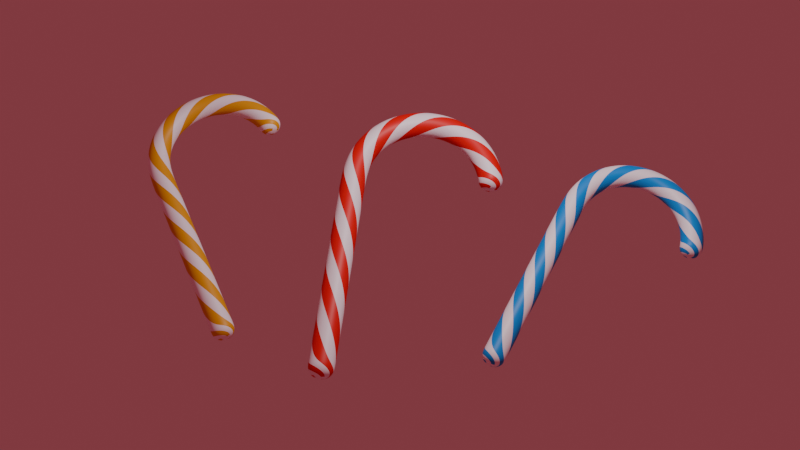 # Source: Candy_Cane_Course.blend  (saved by Blender 5.0.118; exported with 4.5.12 LTS)
import bpy
from mathutils import Matrix  # noqa: F401  (used for matrix-valued properties, if any)

bpy.ops.wm.read_factory_settings(use_empty=True)
scene = bpy.context.scene
scene.name = 'Scene'

# ---- collections
col_collection = bpy.data.collections.new('Collection'); scene.collection.children.link(col_collection)

# ---- materials (node trees are filled in below, after node groups)
mat_material_001 = bpy.data.materials.new('Material.001')
mat_material_002 = bpy.data.materials.new('Material.002')
mat_material_004 = bpy.data.materials.new('Material.004')
mat_material_005 = bpy.data.materials.new('Material.005')

# ---- material node trees
mat_material_001.use_nodes = True; mat_material_001.node_tree.nodes.clear()
_N = mat_material_001.node_tree.nodes; _L = mat_material_001.node_tree.links
n0 = _N.new('ShaderNodeBsdfPrincipled'); n0.name = 'Principled BSDF'; n0.location = (-200, 100)
n0.inputs[0].default_value = (1.0, 0.9113, 0.9944, 1.0)
n1 = _N.new('ShaderNodeOutputMaterial'); n1.name = 'Material Output'; n1.location = (200, 100)
_L.new(n0.outputs[0], n1.inputs[0])
n1.is_active_output = True
mat_material_002.use_nodes = True; mat_material_002.node_tree.nodes.clear()
_N = mat_material_002.node_tree.nodes; _L = mat_material_002.node_tree.links
n0 = _N.new('ShaderNodeBsdfPrincipled'); n0.name = 'Principled BSDF'; n0.location = (-200, 100)
n0.inputs[0].default_value = (0.8, 0.0, 0.003042, 1.0)
n1 = _N.new('ShaderNodeOutputMaterial'); n1.name = 'Material Output'; n1.location = (200, 100)
_L.new(n0.outputs[0], n1.inputs[0])
n1.is_active_output = True
mat_material_004.use_nodes = True; mat_material_004.node_tree.nodes.clear()
_N = mat_material_004.node_tree.nodes; _L = mat_material_004.node_tree.links
n0 = _N.new('ShaderNodeBsdfPrincipled'); n0.name = 'Principled BSDF'; n0.location = (-200, 100)
n0.inputs[0].default_value = (0.0, 0.2749, 0.8, 1.0)
n1 = _N.new('ShaderNodeOutputMaterial'); n1.name = 'Material Output'; n1.location = (200, 100)
_L.new(n0.outputs[0], n1.inputs[0])
n1.is_active_output = True
mat_material_005.use_nodes = True; mat_material_005.node_tree.nodes.clear()
_N = mat_material_005.node_tree.nodes; _L = mat_material_005.node_tree.links
n0 = _N.new('ShaderNodeBsdfPrincipled'); n0.name = 'Principled BSDF'; n0.location = (-200, 100)
n0.inputs[0].default_value = (0.8, 0.3759, 0.0, 1.0)
n1 = _N.new('ShaderNodeOutputMaterial'); n1.name = 'Material Output'; n1.location = (200, 100)
_L.new(n0.outputs[0], n1.inputs[0])
n1.is_active_output = True

# ---- world
world_world = bpy.data.worlds.new('World'); scene.world = world_world
world_world.use_nodes = True; world_world.node_tree.nodes.clear()
_N = world_world.node_tree.nodes; _L = world_world.node_tree.links
n0 = _N.new('ShaderNodeOutputWorld'); n0.name = 'World Output'; n0.location = (200, 100)
n1 = _N.new('ShaderNodeBackground'); n1.name = 'Background'; n1.location = (-200, 100)
n1.inputs[0].default_value = (0.2245, 0.0456, 0.05882, 1.0)
_L.new(n1.outputs[0], n0.inputs[0])
n0.is_active_output = True
world_world.color = (0.05088, 0.05088, 0.05088)
world_world.sun_shadow_jitter_overblur = 0.0

# ---- cameras
cam_camera = bpy.data.cameras.new('Camera')
cam_camera.clip_end = 100.0
cam_camera.ortho_scale = 7.314

# ---- lights
light_light = bpy.data.lights.new('Light', 'POINT')
light_light.energy = 1000.0
light_light.shadow_soft_size = 0.1

# ---- meshes
me_circle_001 = bpy.data.meshes.new('Circle.001')
me_circle_001.from_pydata([(-1.173, 0.008499, 0.1), (-1.0, 7.451e-09, 0.2), (-0.827, -0.008499, 0.1), (-0.827, -0.008499, -0.1), (-1.0, -7.451e-09, -0.2), (-1.173, 0.008499, -0.1), (-1.079, 0.2146, 0.1732), (-0.8827, 0.1756, 0.1732), (-0.7846, 0.1561, 1.444e-07), (-0.8827, 0.1756, -0.1732), (-1.079, 0.2146, -0.1732), (-1.177, 0.2341, -1.742e-07), (-1.084, 0.449, 0.1), (-0.9239, 0.3827, 0.2), (-0.7639, 0.3164, 0.1), (-0.7639, 0.3164, -0.1), (-0.9239, 0.3827, -0.2), (-1.084, 0.449, -0.1), (-0.9146, 0.6111, 0.1732), (-0.7483, 0.5, 0.1732), (-0.6652, 0.4445, 1.434e-07), (-0.7483, 0.5, -0.1732), (-0.9146, 0.6111, -0.1732), (-0.9978, 0.6667, -1.807e-07), (-0.8296, 0.8296, 0.1), (-0.7071, 0.7071, 0.2), (-0.5846, 0.5846, 0.1), (-0.5846, 0.5846, -0.1), (-0.7071, 0.7071, -0.2), (-0.8296, 0.8296, -0.1), (-0.6111, 0.9146, 0.1732), (-0.5, 0.7483, 0.1732), (-0.4445, 0.6652, 1.378e-07), (-0.5, 0.7483, -0.1732), (-0.6111, 0.9146, -0.1732), (-0.6667, 0.9978, -1.788e-07), (-0.449, 1.084, 0.1), (-0.3827, 0.9239, 0.2), (-0.3164, 0.7639, 0.1), (-0.3164, 0.7639, -0.1), (-0.3827, 0.9239, -0.2), (-0.449, 1.084, -0.1), (-0.2146, 1.079, 0.1732), (-0.1756, 0.8827, 0.1732), (-0.1561, 0.7846, 1.527e-07), (-0.1756, 0.8827, -0.1732), (-0.2146, 1.079, -0.1732), (-0.2341, 1.177, -1.714e-07), (3.725e-08, 1.173, 0.1), (7.451e-09, 1.0, 0.2), (-1.49e-08, 0.8268, 0.1), (-3.166e-08, 0.8268, -0.1), (-7.451e-09, 1.0, -0.2), (2.235e-08, 1.173, -0.1), (0.2146, 1.079, 0.1732), (0.1756, 0.8827, 0.1732), (0.1561, 0.7846, 1.527e-07), (0.1756, 0.8827, -0.1732), (0.2146, 1.079, -0.1732), (0.2341, 1.177, -1.714e-07), (0.449, 1.084, 0.1), (0.3827, 0.9239, 0.2), (0.3164, 0.7639, 0.1), (0.3164, 0.7639, -0.1), (0.3827, 0.9239, -0.2), (0.449, 1.084, -0.1), (0.6111, 0.9146, 0.1732), (0.5, 0.7483, 0.1732), (0.4445, 0.6652, 1.49e-07), (0.5, 0.7483, -0.1732), (0.6111, 0.9146, -0.1732), (0.6667, 0.9978, -1.825e-07), (0.8296, 0.8296, 0.1), (0.7071, 0.7071, 0.2), (0.5846, 0.5846, 0.1), (0.5846, 0.5846, -0.1), (0.7071, 0.7071, -0.2), (0.8296, 0.8296, -0.1), (0.9146, 0.6111, 0.1732), (0.7483, 0.5, 0.1732), (0.6652, 0.4445, 1.527e-07), (0.7483, 0.5, -0.1732), (0.9146, 0.6111, -0.1732), (0.9978, 0.6667, -1.9e-07), (1.084, 0.449, 0.1), (0.9239, 0.3827, 0.2), (0.7639, 0.3164, 0.1), (0.7639, 0.3164, -0.1), (0.9239, 0.3827, -0.2), (1.084, 0.449, -0.1), (1.079, 0.2146, 0.1732), (0.8827, 0.1756, 0.1732), (0.7846, 0.1561, 1.537e-07), (0.8827, 0.1756, -0.1732), (1.079, 0.2146, -0.1732), (1.177, 0.2341, -1.835e-07), (-1.173, -2.759, 0.1), (-1.173, -2.364, 0.1), (-1.173, -1.968, 0.1), (-1.173, -1.573, 0.1), (-1.173, -1.178, 0.1), (-1.173, -0.7822, 0.1), (-1.173, -0.3868, 0.1), (-1.2, -2.956, -1.728e-07), (-1.2, -2.561, -1.728e-07), (-1.2, -2.165, -1.728e-07), (-1.2, -1.77, -1.728e-07), (-1.2, -1.374, -1.728e-07), (-1.2, -0.979, -1.728e-07), (-1.2, -0.5834, -1.728e-07), (-1.2, -0.1879, -1.728e-07), (-1.1, -2.957, 0.1732), (-1.1, -2.562, 0.1732), (-1.1, -2.167, 0.1732), (-1.1, -1.772, 0.1732), (-1.1, -1.377, 0.1732), (-1.1, -0.9823, 0.1732), (-1.1, -0.5874, 0.1732), (-1.1, -0.1925, 0.1732), (-1.0, -2.76, 0.2), (-1.0, -2.366, 0.2), (-1.0, -1.971, 0.2), (-1.0, -1.577, 0.2), (-1.0, -1.183, 0.2), (-1.0, -0.7886, 0.2), (-1.0, -0.3943, 0.2), (-0.9, -2.957, 0.1732), (-0.9, -2.564, 0.1732), (-0.9, -2.17, 0.1732), (-0.9001, -1.776, 0.1732), (-0.9001, -1.383, 0.1732), (-0.9001, -0.9891, 0.1732), (-0.9001, -0.5954, 0.1732), (-0.9001, -0.2017, 0.1732), (-0.8268, -2.761, 0.1), (-0.8268, -2.368, 0.1), (-0.8269, -1.975, 0.1), (-0.8269, -1.581, 0.1), (-0.8269, -1.188, 0.1), (-0.827, -0.7949, 0.1), (-0.827, -0.4017, 0.1), (-0.8, -2.958, 1.426e-07), (-0.8, -2.565, 1.426e-07), (-0.8001, -2.172, 1.426e-07), (-0.8001, -1.779, 1.426e-07), (-0.8001, -1.385, 1.425e-07), (-0.8002, -0.9924, 1.425e-07), (-0.8002, -0.5994, 1.425e-07), (-0.8002, -0.2063, 1.425e-07), (-0.8268, -2.761, -0.1), (-0.8268, -2.368, -0.1), (-0.8269, -1.975, -0.1), (-0.8269, -1.581, -0.1), (-0.8269, -1.188, -0.1), (-0.827, -0.7949, -0.1), (-0.827, -0.4017, -0.1), (-0.9, -2.957, -0.1732), (-0.9, -2.564, -0.1732), (-0.9, -2.17, -0.1732), (-0.9001, -1.776, -0.1732), (-0.9001, -1.383, -0.1732), (-0.9001, -0.9891, -0.1732), (-0.9001, -0.5954, -0.1732), (-0.9001, -0.2017, -0.1732), (-1.0, -2.76, -0.2), (-1.0, -2.366, -0.2), (-1.0, -1.971, -0.2), (-1.0, -1.577, -0.2), (-1.0, -1.183, -0.2), (-1.0, -0.7886, -0.2), (-1.0, -0.3943, -0.2), (-1.1, -2.957, -0.1732), (-1.1, -2.562, -0.1732), (-1.1, -2.167, -0.1732), (-1.1, -1.772, -0.1732), (-1.1, -1.377, -0.1732), (-1.1, -0.9823, -0.1732), (-1.1, -0.5874, -0.1732), (-1.1, -0.1925, -0.1732), (-1.173, -2.759, -0.1), (-1.173, -2.364, -0.1), (-1.173, -1.968, -0.1), (-1.173, -1.573, -0.1), (-1.173, -1.178, -0.1), (-1.173, -0.7822, -0.1), (-1.173, -0.3868, -0.1), (1.156, 0.1724, 0.1), (1.075, 0.0151, 0.04413), (1.139, 0.0784, 0.08456), (1.019, 0.001877, 0.03317), (1.063, 0.03621, 0.1155), (1.085, 0.1168, 0.1664), (0.9847, 0.1554, 0.2), (0.9993, 0.007608, 0.08827), (0.9937, 0.06407, 0.1691), (0.9809, -0.001877, 0.03317), (0.9308, 0.02316, 0.1155), (0.8941, 0.09802, 0.1664), (0.813, 0.1385, 0.1), (0.9232, 0.0001185, 0.04413), (0.8482, 0.04975, 0.08456), (0.9619, -0.003754, -3.725e-09), (0.8645, 0.01663, 8.801e-08), (0.7988, 0.08863, 1.453e-07), (0.813, 0.1385, -0.1), (0.9232, 0.0001185, -0.04413), (0.8482, 0.04975, -0.08456), (0.9809, -0.001877, -0.03317), (0.9308, 0.02316, -0.1155), (0.8941, 0.09802, -0.1664), (0.9847, 0.1554, -0.2), (0.9993, 0.007608, -0.08827), (0.9937, 0.06407, -0.1691), (1.019, 0.001877, -0.03317), (1.063, 0.03621, -0.1155), (1.085, 0.1168, -0.1664), (1.156, 0.1724, -0.1), (1.075, 0.0151, -0.04413), (1.139, 0.0784, -0.08456), (1.038, 0.003754, -1.602e-07), (1.13, 0.04274, -1.732e-07), (1.18, 0.1262, -1.818e-07), (-1.173, -3.001, 0.1), (-1.078, -3.147, 0.04512), (-1.147, -3.091, 0.08483), (-1.021, -3.154, 0.03565), (-1.067, -3.125, 0.1165), (-1.096, -3.048, 0.1665), (-1.0, -3.001, 0.2), (-1.0, -3.147, 0.09025), (-1.0, -3.091, 0.1697), (-0.9794, -3.154, 0.03565), (-0.9327, -3.125, 0.1165), (-0.9039, -3.048, 0.1665), (-0.8268, -3.001, 0.1), (-0.9218, -3.147, 0.04512), (-0.8531, -3.091, 0.08483), (-0.9588, -3.154, -1.863e-08), (-0.8655, -3.125, 7.544e-08), (-0.8078, -3.048, 1.346e-07), (-0.8268, -3.001, -0.1), (-0.9218, -3.147, -0.04512), (-0.8531, -3.091, -0.08483), (-0.9794, -3.154, -0.03565), (-0.9327, -3.125, -0.1165), (-0.9039, -3.048, -0.1665), (-1.0, -3.001, -0.2), (-1.0, -3.147, -0.09025), (-1.0, -3.091, -0.1697), (-1.021, -3.154, -0.03565), (-1.067, -3.125, -0.1165), (-1.096, -3.048, -0.1665), (-1.173, -3.001, -0.1), (-1.078, -3.147, -0.04512), (-1.147, -3.091, -0.08483), (-1.041, -3.154, 6.333e-08), (-1.192, -3.048, -1.611e-07), (-1.135, -3.125, -7.544e-08)], [], [(5, 110, 0, 11), (6, 0, 118, 1), (187, 219, 217, 220), (7, 1, 133, 2), (8, 2, 148, 3), (9, 3, 163, 4), (10, 4, 178, 5), (12, 11, 0, 6), (18, 12, 6, 13), (20, 14, 8, 15), (14, 7, 2, 8), (21, 15, 9, 16), (15, 8, 3, 9), (22, 16, 10, 17), (16, 9, 4, 10), (17, 10, 5, 11), (25, 18, 13, 19), (110, 5, 178, 185), (26, 19, 14, 20), (27, 20, 15, 21), (28, 21, 16, 22), (29, 22, 17, 23), (24, 23, 12, 18), (31, 25, 19, 26), (32, 26, 20, 27), (30, 24, 18, 25), (33, 27, 21, 28), (34, 28, 22, 29), (37, 30, 25, 31), (29, 23, 24, 35), (38, 31, 26, 32), (39, 32, 27, 33), (40, 33, 28, 34), (41, 34, 29, 35), (36, 35, 24, 30), (43, 37, 31, 38), (44, 38, 32, 39), (42, 36, 30, 37), (45, 39, 33, 40), (46, 40, 34, 41), (49, 42, 37, 43), (41, 35, 36, 47), (50, 43, 38, 44), (51, 44, 39, 45), (52, 45, 40, 46), (53, 46, 41, 47), (48, 47, 36, 42), (55, 49, 43, 50), (56, 50, 44, 51), (54, 48, 42, 49), (57, 51, 45, 52), (58, 52, 46, 53), (61, 54, 49, 55), (53, 47, 48, 59), (62, 55, 50, 56), (63, 56, 51, 57), (64, 57, 52, 58), (65, 58, 53, 59), (60, 59, 48, 54), (67, 61, 55, 62), (68, 62, 56, 63), (66, 60, 54, 61), (69, 63, 57, 64), (70, 64, 58, 65), (73, 66, 61, 67), (65, 59, 60, 71), (74, 67, 62, 68), (75, 68, 63, 69), (76, 69, 64, 70), (77, 70, 65, 71), (72, 71, 60, 66), (79, 73, 67, 74), (80, 74, 68, 75), (78, 72, 66, 73), (81, 75, 69, 76), (82, 76, 70, 77), (85, 78, 73, 79), (77, 71, 72, 83), (86, 79, 74, 80), (87, 80, 75, 81), (88, 81, 76, 82), (89, 82, 77, 83), (84, 83, 72, 78), (91, 85, 79, 86), (92, 86, 80, 87), (90, 84, 78, 85), (93, 87, 81, 88), (94, 88, 82, 89), (228, 227, 230, 233), (192, 90, 85, 91), (89, 83, 84, 95), (198, 91, 86, 92), (204, 92, 87, 93), (210, 93, 88, 94), (216, 94, 89, 95), (186, 95, 84, 90), (181, 173, 180, 105), (193, 190, 194, 196), (104, 179, 103, 96), (105, 180, 104, 97), (106, 181, 105, 98), (107, 182, 106, 99), (108, 183, 107, 100), (109, 184, 108, 101), (110, 185, 109, 102), (172, 164, 171, 179), (173, 165, 172, 180), (174, 166, 173, 181), (175, 167, 174, 182), (176, 168, 175, 183), (177, 169, 176, 184), (178, 170, 177, 185), (171, 164, 156, 246), (165, 157, 164, 172), (166, 158, 165, 173), (167, 159, 166, 174), (168, 160, 167, 175), (169, 161, 168, 176), (170, 162, 169, 177), (157, 149, 156, 164), (158, 150, 157, 165), (159, 151, 158, 166), (160, 152, 159, 167), (161, 153, 160, 168), (162, 154, 161, 169), (163, 155, 162, 170), (156, 149, 141, 240), (150, 142, 149, 157), (151, 143, 150, 158), (152, 144, 151, 159), (153, 145, 152, 160), (154, 146, 153, 161), (155, 147, 154, 162), (142, 134, 141, 149), (143, 135, 142, 150), (144, 136, 143, 151), (145, 137, 144, 152), (146, 138, 145, 153), (147, 139, 146, 154), (148, 140, 147, 155), (141, 134, 126, 234), (135, 127, 134, 142), (136, 128, 135, 143), (137, 129, 136, 144), (138, 130, 137, 145), (139, 131, 138, 146), (140, 132, 139, 147), (127, 119, 126, 134), (128, 120, 127, 135), (129, 121, 128, 136), (130, 122, 129, 137), (131, 123, 130, 138), (132, 124, 131, 139), (133, 125, 132, 140), (126, 119, 111, 228), (120, 112, 119, 127), (121, 113, 120, 128), (122, 114, 121, 129), (123, 115, 122, 130), (124, 116, 123, 131), (125, 117, 124, 132), (112, 96, 111, 119), (113, 97, 112, 120), (114, 98, 113, 121), (115, 99, 114, 122), (116, 100, 115, 123), (117, 101, 116, 124), (118, 102, 117, 125), (111, 96, 103, 222), (97, 104, 96, 112), (98, 105, 97, 113), (252, 251, 254, 256), (99, 106, 98, 114), (100, 107, 99, 115), (101, 108, 100, 116), (102, 109, 101, 117), (183, 175, 182, 107), (184, 176, 183, 108), (185, 177, 184, 109), (195, 193, 196, 199), (187, 189, 219), (240, 239, 242, 245), (103, 179, 171, 252), (230, 226, 229, 232), (190, 187, 220, 188), (191, 186, 90, 192), (191, 188, 221, 186), (194, 191, 192, 197), (190, 188, 191, 194), (186, 221, 216, 95), (188, 220, 218, 221), (193, 195, 189), (200, 197, 198, 203), (197, 192, 91, 198), (201, 199, 202, 205), (196, 194, 197, 200), (199, 201, 195), (206, 203, 204, 209), (203, 198, 92, 204), (207, 205, 208, 211), (202, 200, 203, 206), (205, 207, 201), (212, 209, 210, 215), (209, 204, 93, 210), (213, 211, 214, 217), (208, 206, 209, 212), (211, 213, 207), (126, 228, 233, 234), (218, 215, 216, 221), (215, 210, 94, 216), (214, 212, 215, 218), (252, 256, 222, 103), (217, 219, 213), (219, 189, 195, 201, 207, 213), (226, 223, 225, 229), (199, 196, 200, 202), (246, 245, 248, 251), (189, 187, 190, 193), (205, 202, 206, 208), (234, 233, 236, 239), (211, 208, 212, 214), (217, 214, 218, 220), (227, 222, 256, 224), (226, 224, 257, 223), (223, 257, 253, 255), (111, 222, 227, 228), (224, 256, 254, 257), (232, 229, 231, 235), (141, 234, 239, 240), (225, 231, 229), (233, 230, 232, 236), (236, 232, 235, 238), (238, 235, 237, 241), (156, 240, 245, 246), (231, 237, 235), (239, 236, 238, 242), (242, 238, 241, 244), (244, 241, 243, 247), (171, 246, 251, 252), (237, 243, 241), (245, 242, 244, 248), (248, 244, 247, 250), (250, 247, 249, 253), (243, 249, 247), (251, 248, 250, 254), (254, 250, 253, 257), (225, 255, 249, 243, 237, 231), (255, 253, 249), (182, 174, 181, 106), (227, 224, 226, 230), (255, 225, 223), (118, 0, 110, 102), (13, 6, 1, 7), (19, 13, 7, 14), (133, 1, 118, 125), (148, 2, 133, 140), (163, 3, 148, 155), (178, 4, 163, 170), (180, 172, 179, 104), (17, 11, 12, 23)])
me_circle_001.polygons.foreach_set('use_smooth', [True] * 260)
me_circle_001.polygons.foreach_set('material_index', [1, 0, 1, 1, 0, 1, 0, 0, 1, 1, 0, 0, 1, 1, 0, 1, 0, 0, 1, 0, 1, 0, 1, 1, 0, 0, 1, 0, 1, 1, 0, 1, 0, 1, 0, 0, 1, 1, 0, 1, 0, 0, 1, 0, 1, 0, 1, 1, 0, 0, 1, 0, 1, 1, 0, 1, 0, 1, 0, 0, 1, 1, 0, 1, 0, 0, 1, 0, 1, 0, 1, 1, 0, 0, 1, 0, 1, 1, 0, 1, 0, 1, 0, 0, 1, 1, 0, 1, 0, 0, 0, 1, 0, 1, 0, 1, 1, 0, 0, 1, 0, 1, 0, 1, 0, 1, 0, 1, 0, 1, 0, 1, 0, 1, 0, 1, 0, 1, 0, 0, 1, 0, 1, 0, 1, 0, 1, 0, 1, 0, 1, 0, 1, 1, 0, 1, 0, 1, 0, 1, 0, 1, 0, 1, 0, 1, 0, 0, 1, 0, 1, 0, 1, 0, 1, 0, 1, 0, 1, 0, 1, 1, 0, 1, 0, 1, 0, 1, 0, 1, 0, 0, 1, 0, 1, 0, 1, 0, 1, 1, 0, 0, 1, 1, 1, 0, 0, 1, 1, 1, 0, 0, 0, 1, 0, 0, 0, 1, 0, 1, 1, 0, 0, 1, 0, 0, 0, 1, 1, 0, 1, 1, 0, 0, 0, 1, 1, 0, 0, 1, 1, 0, 1, 0, 1, 0, 0, 1, 0, 0, 0, 0, 0, 1, 0, 1, 1, 1, 0, 0, 0, 0, 0, 0, 1, 1, 0, 0, 0, 1, 0, 1, 1, 0, 0, 1, 0, 1, 0, 0])
_uv = me_circle_001.uv_layers.new(name='UVMap')
_uv.uv.foreach_set('vector', [0.05882, 0.8333, 0.05515, 0.9167, 0.05882, 1.0, 0.1176, 0.9167, 0.1176, 0.08333, 0.05882, 0.0, 0.05515, 0.08333, 0.05882, 0.1667, 1.0, 0.3917, 1.0, 0.4783, 1.0, 0.5994, 1.0, 0.6105, 0.1176, 0.25, 0.05882, 0.1667, 0.05515, 0.25, 0.05882, 0.3333, 0.1176, 0.4167, 0.05882, 0.3333, 0.05515, 0.4167, 0.05882, 0.5, 0.1176, 0.5833, 0.05882, 0.5, 0.05515, 0.5833, 0.05882, 0.6667, 0.1176, 0.75, 0.05882, 0.6667, 0.05515, 0.75, 0.05882, 0.8333, 0.1765, 1.0, 0.1176, 0.9167, 0.05882, 0.0, 0.1176, 0.08333, 0.2353, 0.08333, 0.1765, 0.0, 0.1176, 0.08333, 0.1765, 0.1667, 0.2353, 0.4167, 0.1765, 0.3333, 0.1176, 0.4167, 0.1765, 0.5, 0.1765, 0.3333, 0.1176, 0.25, 0.05882, 0.3333, 0.1176, 0.4167, 0.2353, 0.5833, 0.1765, 0.5, 0.1176, 0.5833, 0.1765, 0.6667, 0.1765, 0.5, 0.1176, 0.4167, 0.05882, 0.5, 0.1176, 0.5833, 0.2353, 0.75, 0.1765, 0.6667, 0.1176, 0.75, 0.1765, 0.8333, 0.1765, 0.6667, 0.1176, 0.5833, 0.05882, 0.6667, 0.1176, 0.75, 0.1765, 0.8333, 0.1176, 0.75, 0.05882, 0.8333, 0.1176, 0.9167, 0.2941, 0.1667, 0.2353, 0.08333, 0.1765, 0.1667, 0.2353, 0.25, 0.05515, 0.9167, 0.05882, 0.8333, 0.05515, 0.75, 0.05147, 0.8333, 0.2941, 0.3333, 0.2353, 0.25, 0.1765, 0.3333, 0.2353, 0.4167, 0.2941, 0.5, 0.2353, 0.4167, 0.1765, 0.5, 0.2353, 0.5833, 0.2941, 0.6667, 0.2353, 0.5833, 0.1765, 0.6667, 0.2353, 0.75, 0.2941, 0.8333, 0.2353, 0.75, 0.1765, 0.8333, 0.2353, 0.9167, 0.2941, 1.0, 0.2353, 0.9167, 0.1765, 0.0, 0.2353, 0.08333, 0.3529, 0.25, 0.2941, 0.1667, 0.2353, 0.25, 0.2941, 0.3333, 0.3529, 0.4167, 0.2941, 0.3333, 0.2353, 0.4167, 0.2941, 0.5, 0.3529, 0.08333, 0.2941, 0.0, 0.2353, 0.08333, 0.2941, 0.1667, 0.3529, 0.5833, 0.2941, 0.5, 0.2353, 0.5833, 0.2941, 0.6667, 0.3529, 0.75, 0.2941, 0.6667, 0.2353, 0.75, 0.2941, 0.8333, 0.4118, 0.1667, 0.3529, 0.08333, 0.2941, 0.1667, 0.3529, 0.25, 0.2941, 0.8333, 0.2353, 0.9167, 0.2941, 1.0, 0.3529, 0.9167, 0.4118, 0.3333, 0.3529, 0.25, 0.2941, 0.3333, 0.3529, 0.4167, 0.4118, 0.5, 0.3529, 0.4167, 0.2941, 0.5, 0.3529, 0.5833, 0.4118, 0.6667, 0.3529, 0.5833, 0.2941, 0.6667, 0.3529, 0.75, 0.4118, 0.8333, 0.3529, 0.75, 0.2941, 0.8333, 0.3529, 0.9167, 0.4118, 1.0, 0.3529, 0.9167, 0.2941, 0.0, 0.3529, 0.08333, 0.4706, 0.25, 0.4118, 0.1667, 0.3529, 0.25, 0.4118, 0.3333, 0.4706, 0.4167, 0.4118, 0.3333, 0.3529, 0.4167, 0.4118, 0.5, 0.4706, 0.08333, 0.4118, 0.0, 0.3529, 0.08333, 0.4118, 0.1667, 0.4706, 0.5833, 0.4118, 0.5, 0.3529, 0.5833, 0.4118, 0.6667, 0.4706, 0.75, 0.4118, 0.6667, 0.3529, 0.75, 0.4118, 0.8333, 0.5294, 0.1667, 0.4706, 0.08333, 0.4118, 0.1667, 0.4706, 0.25, 0.4118, 0.8333, 0.3529, 0.9167, 0.4118, 1.0, 0.4706, 0.9167, 0.5294, 0.3333, 0.4706, 0.25, 0.4118, 0.3333, 0.4706, 0.4167, 0.5294, 0.5, 0.4706, 0.4167, 0.4118, 0.5, 0.4706, 0.5833, 0.5294, 0.6667, 0.4706, 0.5833, 0.4118, 0.6667, 0.4706, 0.75, 0.5294, 0.8333, 0.4706, 0.75, 0.4118, 0.8333, 0.4706, 0.9167, 0.5294, 1.0, 0.4706, 0.9167, 0.4118, 0.0, 0.4706, 0.08333, 0.5882, 0.25, 0.5294, 0.1667, 0.4706, 0.25, 0.5294, 0.3333, 0.5882, 0.4167, 0.5294, 0.3333, 0.4706, 0.4167, 0.5294, 0.5, 0.5882, 0.08333, 0.5294, 0.0, 0.4706, 0.08333, 0.5294, 0.1667, 0.5882, 0.5833, 0.5294, 0.5, 0.4706, 0.5833, 0.5294, 0.6667, 0.5882, 0.75, 0.5294, 0.6667, 0.4706, 0.75, 0.5294, 0.8333, 0.6471, 0.1667, 0.5882, 0.08333, 0.5294, 0.1667, 0.5882, 0.25, 0.5294, 0.8333, 0.4706, 0.9167, 0.5294, 1.0, 0.5882, 0.9167, 0.6471, 0.3333, 0.5882, 0.25, 0.5294, 0.3333, 0.5882, 0.4167, 0.6471, 0.5, 0.5882, 0.4167, 0.5294, 0.5, 0.5882, 0.5833, 0.6471, 0.6667, 0.5882, 0.5833, 0.5294, 0.6667, 0.5882, 0.75, 0.6471, 0.8333, 0.5882, 0.75, 0.5294, 0.8333, 0.5882, 0.9167, 0.6471, 1.0, 0.5882, 0.9167, 0.5294, 0.0, 0.5882, 0.08333, 0.7059, 0.25, 0.6471, 0.1667, 0.5882, 0.25, 0.6471, 0.3333, 0.7059, 0.4167, 0.6471, 0.3333, 0.5882, 0.4167, 0.6471, 0.5, 0.7059, 0.08333, 0.6471, 0.0, 0.5882, 0.08333, 0.6471, 0.1667, 0.7059, 0.5833, 0.6471, 0.5, 0.5882, 0.5833, 0.6471, 0.6667, 0.7059, 0.75, 0.6471, 0.6667, 0.5882, 0.75, 0.6471, 0.8333, 0.7647, 0.1667, 0.7059, 0.08333, 0.6471, 0.1667, 0.7059, 0.25, 0.6471, 0.8333, 0.5882, 0.9167, 0.6471, 1.0, 0.7059, 0.9167, 0.7647, 0.3333, 0.7059, 0.25, 0.6471, 0.3333, 0.7059, 0.4167, 0.7647, 0.5, 0.7059, 0.4167, 0.6471, 0.5, 0.7059, 0.5833, 0.7647, 0.6667, 0.7059, 0.5833, 0.6471, 0.6667, 0.7059, 0.75, 0.7647, 0.8333, 0.7059, 0.75, 0.6471, 0.8333, 0.7059, 0.9167, 0.7647, 1.0, 0.7059, 0.9167, 0.6471, 0.0, 0.7059, 0.08333, 0.8235, 0.25, 0.7647, 0.1667, 0.7059, 0.25, 0.7647, 0.3333, 0.8235, 0.4167, 0.7647, 0.3333, 0.7059, 0.4167, 0.7647, 0.5, 0.8235, 0.08333, 0.7647, 0.0, 0.7059, 0.08333, 0.7647, 0.1667, 0.8235, 0.5833, 0.7647, 0.5, 0.7059, 0.5833, 0.7647, 0.6667, 0.8235, 0.75, 0.7647, 0.6667, 0.7059, 0.75, 0.7647, 0.8333, 0.8824, 0.1667, 0.8235, 0.08333, 0.7647, 0.1667, 0.8235, 0.25, 0.7647, 0.8333, 0.7059, 0.9167, 0.7647, 1.0, 0.8235, 0.9167, 0.8824, 0.3333, 0.8235, 0.25, 0.7647, 0.3333, 0.8235, 0.4167, 0.8824, 0.5, 0.8235, 0.4167, 0.7647, 0.5, 0.8235, 0.5833, 0.8824, 0.6667, 0.8235, 0.5833, 0.7647, 0.6667, 0.8235, 0.75, 0.8824, 0.8333, 0.8235, 0.75, 0.7647, 0.8333, 0.8235, 0.9167, 0.8824, 1.0, 0.8235, 0.9167, 0.7647, 0.0, 0.8235, 0.08333, 0.9412, 0.25, 0.8824, 0.1667, 0.8235, 0.25, 0.8824, 0.3333, 0.9412, 0.4167, 0.8824, 0.3333, 0.8235, 0.4167, 0.8824, 0.5, 0.9412, 0.08333, 0.8824, 0.0, 0.8235, 0.08333, 0.8824, 0.1667, 0.9412, 0.5833, 0.8824, 0.5, 0.8235, 0.5833, 0.8824, 0.6667, 0.9412, 0.75, 0.8824, 0.6667, 0.8235, 0.75, 0.8824, 0.8333, 0.002861, 0.1667, 0.001974, 0.08333, 0.001179, 0.1667, 0.00198, 0.25, 0.9531, 0.1667, 0.9412, 0.08333, 0.8824, 0.1667, 0.9412, 0.25, 0.8824, 0.8333, 0.8235, 0.9167, 0.8824, 1.0, 0.9412, 0.9167, 0.9487, 0.3333, 0.9412, 0.25, 0.8824, 0.3333, 0.9412, 0.4167, 0.9487, 0.5, 0.9412, 0.4167, 0.8824, 0.5, 0.9412, 0.5833, 0.9531, 0.6667, 0.9412, 0.5833, 0.8824, 0.6667, 0.9412, 0.75, 0.9569, 0.8333, 0.9412, 0.75, 0.8824, 0.8333, 0.9412, 0.9167, 0.9569, 1.0, 0.9412, 0.9167, 0.8824, 0.0, 0.9412, 0.08333, 0.02206, 0.8333, 0.01838, 0.75, 0.01471, 0.8333, 0.01838, 0.9167, 1.0, 0.3139, 1.0, 0.2171, 0.9807, 0.1667, 1.0, 0.3003, 0.01103, 0.9167, 0.007353, 0.8333, 0.003676, 0.9167, 0.007353, 1.0, 0.01838, 0.9167, 0.01471, 0.8333, 0.01103, 0.9167, 0.01471, 1.0, 0.02574, 0.9167, 0.02206, 0.8333, 0.01838, 0.9167, 0.02206, 1.0, 0.03309, 0.9167, 0.02941, 0.8333, 0.02574, 0.9167, 0.02941, 1.0, 0.04044, 0.9167, 0.03676, 0.8333, 0.03309, 0.9167, 0.03676, 1.0, 0.04779, 0.9167, 0.04412, 0.8333, 0.04044, 0.9167, 0.04412, 1.0, 0.05515, 0.9167, 0.05147, 0.8333, 0.04779, 0.9167, 0.05147, 1.0, 0.01103, 0.75, 0.007353, 0.6667, 0.003676, 0.75, 0.007353, 0.8333, 0.01838, 0.75, 0.01471, 0.6667, 0.01103, 0.75, 0.01471, 0.8333, 0.02574, 0.75, 0.02206, 0.6667, 0.01838, 0.75, 0.02206, 0.8333, 0.03309, 0.75, 0.02941, 0.6667, 0.02574, 0.75, 0.02941, 0.8333, 0.04044, 0.75, 0.03676, 0.6667, 0.03309, 0.75, 0.03676, 0.8333, 0.04779, 0.75, 0.04412, 0.6667, 0.04044, 0.75, 0.04412, 0.8333, 0.05515, 0.75, 0.05147, 0.6667, 0.04779, 0.75, 0.05147, 0.8333, 0.003676, 0.75, 0.007353, 0.6667, 0.003676, 0.5833, 0.002861, 0.6667, 0.01471, 0.6667, 0.01103, 0.5833, 0.007353, 0.6667, 0.01103, 0.75, 0.02206, 0.6667, 0.01838, 0.5833, 0.01471, 0.6667, 0.01838, 0.75, 0.02941, 0.6667, 0.02574, 0.5833, 0.02206, 0.6667, 0.02574, 0.75, 0.03676, 0.6667, 0.03309, 0.5833, 0.02941, 0.6667, 0.03309, 0.75, 0.04412, 0.6667, 0.04044, 0.5833, 0.03676, 0.6667, 0.04044, 0.75, 0.05147, 0.6667, 0.04779, 0.5833, 0.04412, 0.6667, 0.04779, 0.75, 0.01103, 0.5833, 0.007353, 0.5, 0.003676, 0.5833, 0.007353, 0.6667, 0.01838, 0.5833, 0.01471, 0.5, 0.01103, 0.5833, 0.01471, 0.6667, 0.02574, 0.5833, 0.02206, 0.5, 0.01838, 0.5833, 0.02206, 0.6667, 0.03309, 0.5833, 0.02941, 0.5, 0.02574, 0.5833, 0.02941, 0.6667, 0.04044, 0.5833, 0.03676, 0.5, 0.03309, 0.5833, 0.03676, 0.6667, 0.04779, 0.5833, 0.04412, 0.5, 0.04044, 0.5833, 0.04412, 0.6667, 0.05515, 0.5833, 0.05147, 0.5, 0.04779, 0.5833, 0.05147, 0.6667, 0.003676, 0.5833, 0.007353, 0.5, 0.003676, 0.4167, 0.002869, 0.5, 0.01471, 0.5, 0.01103, 0.4167, 0.007353, 0.5, 0.01103, 0.5833, 0.02206, 0.5, 0.01838, 0.4167, 0.01471, 0.5, 0.01838, 0.5833, 0.02941, 0.5, 0.02574, 0.4167, 0.02206, 0.5, 0.02574, 0.5833, 0.03676, 0.5, 0.03309, 0.4167, 0.02941, 0.5, 0.03309, 0.5833, 0.04412, 0.5, 0.04044, 0.4167, 0.03676, 0.5, 0.04044, 0.5833, 0.05147, 0.5, 0.04779, 0.4167, 0.04412, 0.5, 0.04779, 0.5833, 0.01103, 0.4167, 0.007353, 0.3333, 0.003676, 0.4167, 0.007353, 0.5, 0.01838, 0.4167, 0.01471, 0.3333, 0.01103, 0.4167, 0.01471, 0.5, 0.02574, 0.4167, 0.02206, 0.3333, 0.01838, 0.4167, 0.02206, 0.5, 0.03309, 0.4167, 0.02941, 0.3333, 0.02574, 0.4167, 0.02941, 0.5, 0.04044, 0.4167, 0.03676, 0.3333, 0.03309, 0.4167, 0.03676, 0.5, 0.04779, 0.4167, 0.04412, 0.3333, 0.04044, 0.4167, 0.04412, 0.5, 0.05515, 0.4167, 0.05147, 0.3333, 0.04779, 0.4167, 0.05147, 0.5, 0.003676, 0.4167, 0.007353, 0.3333, 0.003676, 0.25, 0.002869, 0.3333, 0.01471, 0.3333, 0.01103, 0.25, 0.007353, 0.3333, 0.01103, 0.4167, 0.02206, 0.3333, 0.01838, 0.25, 0.01471, 0.3333, 0.01838, 0.4167, 0.02941, 0.3333, 0.02574, 0.25, 0.02206, 0.3333, 0.02574, 0.4167, 0.03676, 0.3333, 0.03309, 0.25, 0.02941, 0.3333, 0.03309, 0.4167, 0.04412, 0.3333, 0.04044, 0.25, 0.03676, 0.3333, 0.04044, 0.4167, 0.05147, 0.3333, 0.04779, 0.25, 0.04412, 0.3333, 0.04779, 0.4167, 0.01103, 0.25, 0.007353, 0.1667, 0.003676, 0.25, 0.007353, 0.3333, 0.01838, 0.25, 0.01471, 0.1667, 0.01103, 0.25, 0.01471, 0.3333, 0.02574, 0.25, 0.02206, 0.1667, 0.01838, 0.25, 0.02206, 0.3333, 0.03309, 0.25, 0.02941, 0.1667, 0.02574, 0.25, 0.02941, 0.3333, 0.04044, 0.25, 0.03676, 0.1667, 0.03309, 0.25, 0.03676, 0.3333, 0.04779, 0.25, 0.04412, 0.1667, 0.04044, 0.25, 0.04412, 0.3333, 0.05515, 0.25, 0.05147, 0.1667, 0.04779, 0.25, 0.05147, 0.3333, 0.003676, 0.25, 0.007353, 0.1667, 0.003676, 0.08333, 0.002861, 0.1667, 0.01471, 0.1667, 0.01103, 0.08333, 0.007353, 0.1667, 0.01103, 0.25, 0.02206, 0.1667, 0.01838, 0.08333, 0.01471, 0.1667, 0.01838, 0.25, 0.02941, 0.1667, 0.02574, 0.08333, 0.02206, 0.1667, 0.02574, 0.25, 0.03676, 0.1667, 0.03309, 0.08333, 0.02941, 0.1667, 0.03309, 0.25, 0.04412, 0.1667, 0.04044, 0.08333, 0.03676, 0.1667, 0.04044, 0.25, 0.05147, 0.1667, 0.04779, 0.08333, 0.04412, 0.1667, 0.04779, 0.25, 0.01103, 0.08333, 0.007353, 0.0, 0.003676, 0.08333, 0.007353, 0.1667, 0.01838, 0.08333, 0.01471, 0.0, 0.01103, 0.08333, 0.01471, 0.1667, 0.02574, 0.08333, 0.02206, 0.0, 0.01838, 0.08333, 0.02206, 0.1667, 0.03309, 0.08333, 0.02941, 0.0, 0.02574, 0.08333, 0.02941, 0.1667, 0.04044, 0.08333, 0.03676, 0.0, 0.03309, 0.08333, 0.03676, 0.1667, 0.04779, 0.08333, 0.04412, 0.0, 0.04044, 0.08333, 0.04412, 0.1667, 0.05515, 0.08333, 0.05147, 0.0, 0.04779, 0.08333, 0.05147, 0.1667, 0.003676, 0.08333, 0.007353, 1.0, 0.003676, 0.9167, 0.002853, 0.0, 0.01471, 1.0, 0.01103, 0.9167, 0.007353, 0.0, 0.01103, 0.08333, 0.02206, 1.0, 0.01838, 0.9167, 0.01471, 0.0, 0.01838, 0.08333, 0.002853, 0.8333, 0.001974, 0.75, 0.001176, 0.8333, 0.001971, 0.9167, 0.02941, 1.0, 0.02574, 0.9167, 0.02206, 0.0, 0.02574, 0.08333, 0.03676, 1.0, 0.03309, 0.9167, 0.02941, 0.0, 0.03309, 0.08333, 0.04412, 1.0, 0.04044, 0.9167, 0.03676, 0.0, 0.04044, 0.08333, 0.05147, 1.0, 0.04779, 0.9167, 0.04412, 0.0, 0.04779, 0.08333, 0.03676, 0.8333, 0.03309, 0.75, 0.02941, 0.8333, 0.03309, 0.9167, 0.04412, 0.8333, 0.04044, 0.75, 0.03676, 0.8333, 0.04044, 0.9167, 0.05147, 0.8333, 0.04779, 0.75, 0.04412, 0.8333, 0.04779, 0.9167, 1.0, 0.4026, 1.0, 0.3139, 1.0, 0.3003, 1.0, 0.3852, 1.0, 0.3917, 1.0, 0.4076, 1.0, 0.4783, 0.002869, 0.5, 0.001983, 0.4167, 0.001183, 0.5, 0.00198, 0.5833, 0.003676, 0.9167, 0.007353, 0.8333, 0.003676, 0.75, 0.002853, 0.8333, 0.001179, 0.1667, 0.0, 0.2143, 0.0, 0.3107, 0.0, 0.2993, 1.0, 0.2171, 1.0, 0.3917, 1.0, 0.6105, 0.9881, 0.02767, 0.9692, 0.08333, 0.9569, 0.0, 0.9412, 0.08333, 0.9531, 0.1667, 0.9692, 0.08333, 1.0, 0.9936, 0.9705, 0.9167, 0.9569, 0.0, 0.9807, 0.1667, 0.9692, 0.08333, 0.9531, 0.1667, 0.9659, 0.25, 1.0, 0.2171, 0.9881, 0.02767, 0.9692, 0.08333, 0.9807, 0.1667, 0.9569, 1.0, 0.9705, 0.9167, 0.9569, 0.8333, 0.9412, 0.9167, 0.9881, 0.02767, 1.0, 0.6105, 0.9822, 0.8334, 0.9705, 0.9167, 1.0, 0.3139, 1.0, 0.4026, 1.0, 0.4076, 0.9788, 0.3334, 0.9659, 0.25, 0.9487, 0.3333, 0.964, 0.4167, 0.9659, 0.25, 0.9531, 0.1667, 0.9412, 0.25, 0.9487, 0.3333, 1.0, 0.4451, 1.0, 0.3852, 1.0, 0.4258, 1.0, 0.4833, 1.0, 0.3003, 0.9807, 0.1667, 0.9659, 0.25, 0.9788, 0.3334, 1.0, 0.3852, 1.0, 0.4451, 1.0, 0.4026, 0.9788, 0.5, 0.964, 0.4167, 0.9487, 0.5, 0.9659, 0.5833, 0.964, 0.4167, 0.9487, 0.3333, 0.9412, 0.4167, 0.9487, 0.5, 1.0, 0.496, 1.0, 0.4833, 1.0, 0.5552, 1.0, 0.5739, 1.0, 0.4258, 0.9788, 0.3334, 0.964, 0.4167, 0.9788, 0.5, 1.0, 0.4833, 1.0, 0.496, 1.0, 0.4451, 0.9807, 0.6667, 0.9659, 0.5833, 0.9531, 0.6667, 0.9692, 0.75, 0.9659, 0.5833, 0.9487, 0.5, 0.9412, 0.5833, 0.9531, 0.6667, 1.0, 0.5204, 1.0, 0.5739, 1.0, 0.6698, 1.0, 0.5994, 1.0, 0.5552, 0.9788, 0.5, 0.9659, 0.5833, 0.9807, 0.6667, 1.0, 0.5739, 1.0, 0.5204, 1.0, 0.496, 0.003676, 0.25, 0.002861, 0.1667, 0.00198, 0.25, 0.002869, 0.3333, 0.9822, 0.8334, 0.9692, 0.75, 0.9569, 0.8333, 0.9705, 0.9167, 0.9692, 0.75, 0.9531, 0.6667, 0.9412, 0.75, 0.9569, 0.8333, 1.0, 0.6698, 0.9807, 0.6667, 0.9692, 0.75, 0.9822, 0.8334, 0.002853, 0.8333, 0.001971, 0.9167, 0.002853, 1.0, 0.003676, 0.9167, 1.0, 0.5994, 1.0, 0.4783, 1.0, 0.5204, 1.0, 0.4783, 1.0, 0.4076, 1.0, 0.4026, 1.0, 0.4451, 1.0, 0.496, 1.0, 0.5204, 0.0, 0.2143, 0.0, 0.3891, 0.0, 0.4031, 0.0, 0.3107, 1.0, 0.3852, 1.0, 0.3003, 0.9788, 0.3334, 1.0, 0.4258, 0.002861, 0.6667, 0.00198, 0.5833, 0.001179, 0.6667, 0.001974, 0.75, 1.0, 0.4076, 1.0, 0.3917, 1.0, 0.2171, 1.0, 0.3139, 1.0, 0.4833, 1.0, 0.4258, 0.9788, 0.5, 1.0, 0.5552, 0.002869, 0.3333, 0.00198, 0.25, 0.001183, 0.3333, 0.001983, 0.4167, 1.0, 0.5739, 1.0, 0.5552, 0.9807, 0.6667, 1.0, 0.6698, 1.0, 0.5994, 1.0, 0.6698, 0.9822, 0.8334, 1.0, 0.6105, 0.001974, 0.08333, 0.002853, 1.0, 0.001971, 0.9167, 0.0007842, 0.02738, 0.0, 0.2143, 0.0007842, 0.02738, 0.0, 0.6141, 0.0, 0.3891, 0.0, 0.3891, 0.0, 0.6141, 0.0, 0.6035, 0.0, 0.4802, 0.003676, 0.08333, 0.002853, 0.0, 0.001974, 0.08333, 0.002861, 0.1667, 0.0, 0.9937, 0.001971, 0.9167, 0.001176, 0.8333, 0.0, 0.6141, 0.0, 0.2993, 0.0, 0.3107, 0.0, 0.3987, 0.0, 0.384, 0.003676, 0.4167, 0.002869, 0.3333, 0.001983, 0.4167, 0.002869, 0.5, 0.0, 0.4031, 0.0, 0.3987, 0.0, 0.3107, 0.00198, 0.25, 0.001179, 0.1667, 0.0, 0.2993, 0.001183, 0.3333, 0.001183, 0.3333, 0.0, 0.2993, 0.0, 0.384, 0.0, 0.4256, 0.0, 0.4256, 0.0, 0.384, 0.0, 0.4443, 0.0, 0.4836, 0.003676, 0.5833, 0.002869, 0.5, 0.00198, 0.5833, 0.002861, 0.6667, 0.0, 0.3987, 0.0, 0.4443, 0.0, 0.384, 0.001983, 0.4167, 0.001183, 0.3333, 0.0, 0.4256, 0.001183, 0.5, 0.001183, 0.5, 0.0, 0.4256, 0.0, 0.4836, 0.0, 0.5557, 0.0, 0.5557, 0.0, 0.4836, 0.0, 0.4984, 0.0, 0.576, 0.003676, 0.75, 0.002861, 0.6667, 0.001974, 0.75, 0.002853, 0.8333, 0.0, 0.4443, 0.0, 0.4984, 0.0, 0.4836, 0.00198, 0.5833, 0.001183, 0.5, 0.0, 0.5557, 0.001179, 0.6667, 0.001179, 0.6667, 0.0, 0.5557, 0.0, 0.576, 0.0, 0.6715, 0.0, 0.6715, 0.0, 0.576, 0.0, 0.5252, 0.0, 0.6035, 0.0, 0.4984, 0.0, 0.5252, 0.0, 0.576, 0.001974, 0.75, 0.001179, 0.6667, 0.0, 0.6715, 0.001176, 0.8333, 0.001176, 0.8333, 0.0, 0.6715, 0.0, 0.6035, 0.0, 0.6141, 0.0, 0.4031, 0.0, 0.4802, 0.0, 0.5252, 0.0, 0.4984, 0.0, 0.4443, 0.0, 0.3987, 0.0, 0.4802, 0.0, 0.6035, 0.0, 0.5252, 0.02941, 0.8333, 0.02574, 0.75, 0.02206, 0.8333, 0.02574, 0.9167, 0.001974, 0.08333, 0.0007842, 0.02738, 0.0, 0.2143, 0.001179, 0.1667, 0.0, 0.4802, 0.0, 0.4031, 0.0, 0.3891, 0.05515, 0.08333, 0.05882, 1.0, 0.05515, 0.9167, 0.05147, 0.0, 0.1765, 0.1667, 0.1176, 0.08333, 0.05882, 0.1667, 0.1176, 0.25, 0.2353, 0.25, 0.1765, 0.1667, 0.1176, 0.25, 0.1765, 0.3333, 0.05515, 0.25, 0.05882, 0.1667, 0.05515, 0.08333, 0.05147, 0.1667, 0.05515, 0.4167, 0.05882, 0.3333, 0.05515, 0.25, 0.05147, 0.3333, 0.05515, 0.5833, 0.05882, 0.5, 0.05515, 0.4167, 0.05147, 0.5, 0.05515, 0.75, 0.05882, 0.6667, 0.05515, 0.5833, 0.05147, 0.6667, 0.01471, 0.8333, 0.01103, 0.75, 0.007353, 0.8333, 0.01103, 0.9167, 0.1765, 0.8333, 0.1176, 0.9167, 0.1765, 1.0, 0.2353, 0.9167])
me_circle_001.materials.append(mat_material_001)
me_circle_001.materials.append(mat_material_002)
me_circle_001.auto_texspace = False
me_circle_001.update()
me_circle_002 = bpy.data.meshes.new('Circle.002')
me_circle_002.from_pydata([(-1.173, 0.008499, 0.1), (-1.0, 7.451e-09, 0.2), (-0.827, -0.008499, 0.1), (-0.827, -0.008499, -0.1), (-1.0, -7.451e-09, -0.2), (-1.173, 0.008499, -0.1), (-1.079, 0.2146, 0.1732), (-0.8827, 0.1756, 0.1732), (-0.7846, 0.1561, 1.444e-07), (-0.8827, 0.1756, -0.1732), (-1.079, 0.2146, -0.1732), (-1.177, 0.2341, -1.742e-07), (-1.084, 0.449, 0.1), (-0.9239, 0.3827, 0.2), (-0.7639, 0.3164, 0.1), (-0.7639, 0.3164, -0.1), (-0.9239, 0.3827, -0.2), (-1.084, 0.449, -0.1), (-0.9146, 0.6111, 0.1732), (-0.7483, 0.5, 0.1732), (-0.6652, 0.4445, 1.434e-07), (-0.7483, 0.5, -0.1732), (-0.9146, 0.6111, -0.1732), (-0.9978, 0.6667, -1.807e-07), (-0.8296, 0.8296, 0.1), (-0.7071, 0.7071, 0.2), (-0.5846, 0.5846, 0.1), (-0.5846, 0.5846, -0.1), (-0.7071, 0.7071, -0.2), (-0.8296, 0.8296, -0.1), (-0.6111, 0.9146, 0.1732), (-0.5, 0.7483, 0.1732), (-0.4445, 0.6652, 1.378e-07), (-0.5, 0.7483, -0.1732), (-0.6111, 0.9146, -0.1732), (-0.6667, 0.9978, -1.788e-07), (-0.449, 1.084, 0.1), (-0.3827, 0.9239, 0.2), (-0.3164, 0.7639, 0.1), (-0.3164, 0.7639, -0.1), (-0.3827, 0.9239, -0.2), (-0.449, 1.084, -0.1), (-0.2146, 1.079, 0.1732), (-0.1756, 0.8827, 0.1732), (-0.1561, 0.7846, 1.527e-07), (-0.1756, 0.8827, -0.1732), (-0.2146, 1.079, -0.1732), (-0.2341, 1.177, -1.714e-07), (3.725e-08, 1.173, 0.1), (7.451e-09, 1.0, 0.2), (-1.49e-08, 0.8268, 0.1), (-3.166e-08, 0.8268, -0.1), (-7.451e-09, 1.0, -0.2), (2.235e-08, 1.173, -0.1), (0.2146, 1.079, 0.1732), (0.1756, 0.8827, 0.1732), (0.1561, 0.7846, 1.527e-07), (0.1756, 0.8827, -0.1732), (0.2146, 1.079, -0.1732), (0.2341, 1.177, -1.714e-07), (0.449, 1.084, 0.1), (0.3827, 0.9239, 0.2), (0.3164, 0.7639, 0.1), (0.3164, 0.7639, -0.1), (0.3827, 0.9239, -0.2), (0.449, 1.084, -0.1), (0.6111, 0.9146, 0.1732), (0.5, 0.7483, 0.1732), (0.4445, 0.6652, 1.49e-07), (0.5, 0.7483, -0.1732), (0.6111, 0.9146, -0.1732), (0.6667, 0.9978, -1.825e-07), (0.8296, 0.8296, 0.1), (0.7071, 0.7071, 0.2), (0.5846, 0.5846, 0.1), (0.5846, 0.5846, -0.1), (0.7071, 0.7071, -0.2), (0.8296, 0.8296, -0.1), (0.9146, 0.6111, 0.1732), (0.7483, 0.5, 0.1732), (0.6652, 0.4445, 1.527e-07), (0.7483, 0.5, -0.1732), (0.9146, 0.6111, -0.1732), (0.9978, 0.6667, -1.9e-07), (1.084, 0.449, 0.1), (0.9239, 0.3827, 0.2), (0.7639, 0.3164, 0.1), (0.7639, 0.3164, -0.1), (0.9239, 0.3827, -0.2), (1.084, 0.449, -0.1), (1.079, 0.2146, 0.1732), (0.8827, 0.1756, 0.1732), (0.7846, 0.1561, 1.537e-07), (0.8827, 0.1756, -0.1732), (1.079, 0.2146, -0.1732), (1.177, 0.2341, -1.835e-07), (-1.173, -2.759, 0.1), (-1.173, -2.364, 0.1), (-1.173, -1.968, 0.1), (-1.173, -1.573, 0.1), (-1.173, -1.178, 0.1), (-1.173, -0.7822, 0.1), (-1.173, -0.3868, 0.1), (-1.2, -2.956, -1.728e-07), (-1.2, -2.561, -1.728e-07), (-1.2, -2.165, -1.728e-07), (-1.2, -1.77, -1.728e-07), (-1.2, -1.374, -1.728e-07), (-1.2, -0.979, -1.728e-07), (-1.2, -0.5834, -1.728e-07), (-1.2, -0.1879, -1.728e-07), (-1.1, -2.957, 0.1732), (-1.1, -2.562, 0.1732), (-1.1, -2.167, 0.1732), (-1.1, -1.772, 0.1732), (-1.1, -1.377, 0.1732), (-1.1, -0.9823, 0.1732), (-1.1, -0.5874, 0.1732), (-1.1, -0.1925, 0.1732), (-1.0, -2.76, 0.2), (-1.0, -2.366, 0.2), (-1.0, -1.971, 0.2), (-1.0, -1.577, 0.2), (-1.0, -1.183, 0.2), (-1.0, -0.7886, 0.2), (-1.0, -0.3943, 0.2), (-0.9, -2.957, 0.1732), (-0.9, -2.564, 0.1732), (-0.9, -2.17, 0.1732), (-0.9001, -1.776, 0.1732), (-0.9001, -1.383, 0.1732), (-0.9001, -0.9891, 0.1732), (-0.9001, -0.5954, 0.1732), (-0.9001, -0.2017, 0.1732), (-0.8268, -2.761, 0.1), (-0.8268, -2.368, 0.1), (-0.8269, -1.975, 0.1), (-0.8269, -1.581, 0.1), (-0.8269, -1.188, 0.1), (-0.827, -0.7949, 0.1), (-0.827, -0.4017, 0.1), (-0.8, -2.958, 1.426e-07), (-0.8, -2.565, 1.426e-07), (-0.8001, -2.172, 1.426e-07), (-0.8001, -1.779, 1.426e-07), (-0.8001, -1.385, 1.425e-07), (-0.8002, -0.9924, 1.425e-07), (-0.8002, -0.5994, 1.425e-07), (-0.8002, -0.2063, 1.425e-07), (-0.8268, -2.761, -0.1), (-0.8268, -2.368, -0.1), (-0.8269, -1.975, -0.1), (-0.8269, -1.581, -0.1), (-0.8269, -1.188, -0.1), (-0.827, -0.7949, -0.1), (-0.827, -0.4017, -0.1), (-0.9, -2.957, -0.1732), (-0.9, -2.564, -0.1732), (-0.9, -2.17, -0.1732), (-0.9001, -1.776, -0.1732), (-0.9001, -1.383, -0.1732), (-0.9001, -0.9891, -0.1732), (-0.9001, -0.5954, -0.1732), (-0.9001, -0.2017, -0.1732), (-1.0, -2.76, -0.2), (-1.0, -2.366, -0.2), (-1.0, -1.971, -0.2), (-1.0, -1.577, -0.2), (-1.0, -1.183, -0.2), (-1.0, -0.7886, -0.2), (-1.0, -0.3943, -0.2), (-1.1, -2.957, -0.1732), (-1.1, -2.562, -0.1732), (-1.1, -2.167, -0.1732), (-1.1, -1.772, -0.1732), (-1.1, -1.377, -0.1732), (-1.1, -0.9823, -0.1732), (-1.1, -0.5874, -0.1732), (-1.1, -0.1925, -0.1732), (-1.173, -2.759, -0.1), (-1.173, -2.364, -0.1), (-1.173, -1.968, -0.1), (-1.173, -1.573, -0.1), (-1.173, -1.178, -0.1), (-1.173, -0.7822, -0.1), (-1.173, -0.3868, -0.1), (1.156, 0.1724, 0.1), (1.075, 0.0151, 0.04413), (1.139, 0.0784, 0.08456), (1.019, 0.001877, 0.03317), (1.063, 0.03621, 0.1155), (1.085, 0.1168, 0.1664), (0.9847, 0.1554, 0.2), (0.9993, 0.007608, 0.08827), (0.9937, 0.06407, 0.1691), (0.9809, -0.001877, 0.03317), (0.9308, 0.02316, 0.1155), (0.8941, 0.09802, 0.1664), (0.813, 0.1385, 0.1), (0.9232, 0.0001185, 0.04413), (0.8482, 0.04975, 0.08456), (0.9619, -0.003754, -3.725e-09), (0.8645, 0.01663, 8.801e-08), (0.7988, 0.08863, 1.453e-07), (0.813, 0.1385, -0.1), (0.9232, 0.0001185, -0.04413), (0.8482, 0.04975, -0.08456), (0.9809, -0.001877, -0.03317), (0.9308, 0.02316, -0.1155), (0.8941, 0.09802, -0.1664), (0.9847, 0.1554, -0.2), (0.9993, 0.007608, -0.08827), (0.9937, 0.06407, -0.1691), (1.019, 0.001877, -0.03317), (1.063, 0.03621, -0.1155), (1.085, 0.1168, -0.1664), (1.156, 0.1724, -0.1), (1.075, 0.0151, -0.04413), (1.139, 0.0784, -0.08456), (1.038, 0.003754, -1.602e-07), (1.13, 0.04274, -1.732e-07), (1.18, 0.1262, -1.818e-07), (-1.173, -3.001, 0.1), (-1.078, -3.147, 0.04512), (-1.147, -3.091, 0.08483), (-1.021, -3.154, 0.03565), (-1.067, -3.125, 0.1165), (-1.096, -3.048, 0.1665), (-1.0, -3.001, 0.2), (-1.0, -3.147, 0.09025), (-1.0, -3.091, 0.1697), (-0.9794, -3.154, 0.03565), (-0.9327, -3.125, 0.1165), (-0.9039, -3.048, 0.1665), (-0.8268, -3.001, 0.1), (-0.9218, -3.147, 0.04512), (-0.8531, -3.091, 0.08483), (-0.9588, -3.154, -1.863e-08), (-0.8655, -3.125, 7.544e-08), (-0.8078, -3.048, 1.346e-07), (-0.8268, -3.001, -0.1), (-0.9218, -3.147, -0.04512), (-0.8531, -3.091, -0.08483), (-0.9794, -3.154, -0.03565), (-0.9327, -3.125, -0.1165), (-0.9039, -3.048, -0.1665), (-1.0, -3.001, -0.2), (-1.0, -3.147, -0.09025), (-1.0, -3.091, -0.1697), (-1.021, -3.154, -0.03565), (-1.067, -3.125, -0.1165), (-1.096, -3.048, -0.1665), (-1.173, -3.001, -0.1), (-1.078, -3.147, -0.04512), (-1.147, -3.091, -0.08483), (-1.041, -3.154, 6.333e-08), (-1.192, -3.048, -1.611e-07), (-1.135, -3.125, -7.544e-08)], [], [(5, 110, 0, 11), (6, 0, 118, 1), (187, 219, 217, 220), (7, 1, 133, 2), (8, 2, 148, 3), (9, 3, 163, 4), (10, 4, 178, 5), (12, 11, 0, 6), (18, 12, 6, 13), (20, 14, 8, 15), (14, 7, 2, 8), (21, 15, 9, 16), (15, 8, 3, 9), (22, 16, 10, 17), (16, 9, 4, 10), (17, 10, 5, 11), (25, 18, 13, 19), (110, 5, 178, 185), (26, 19, 14, 20), (27, 20, 15, 21), (28, 21, 16, 22), (29, 22, 17, 23), (24, 23, 12, 18), (31, 25, 19, 26), (32, 26, 20, 27), (30, 24, 18, 25), (33, 27, 21, 28), (34, 28, 22, 29), (37, 30, 25, 31), (29, 23, 24, 35), (38, 31, 26, 32), (39, 32, 27, 33), (40, 33, 28, 34), (41, 34, 29, 35), (36, 35, 24, 30), (43, 37, 31, 38), (44, 38, 32, 39), (42, 36, 30, 37), (45, 39, 33, 40), (46, 40, 34, 41), (49, 42, 37, 43), (41, 35, 36, 47), (50, 43, 38, 44), (51, 44, 39, 45), (52, 45, 40, 46), (53, 46, 41, 47), (48, 47, 36, 42), (55, 49, 43, 50), (56, 50, 44, 51), (54, 48, 42, 49), (57, 51, 45, 52), (58, 52, 46, 53), (61, 54, 49, 55), (53, 47, 48, 59), (62, 55, 50, 56), (63, 56, 51, 57), (64, 57, 52, 58), (65, 58, 53, 59), (60, 59, 48, 54), (67, 61, 55, 62), (68, 62, 56, 63), (66, 60, 54, 61), (69, 63, 57, 64), (70, 64, 58, 65), (73, 66, 61, 67), (65, 59, 60, 71), (74, 67, 62, 68), (75, 68, 63, 69), (76, 69, 64, 70), (77, 70, 65, 71), (72, 71, 60, 66), (79, 73, 67, 74), (80, 74, 68, 75), (78, 72, 66, 73), (81, 75, 69, 76), (82, 76, 70, 77), (85, 78, 73, 79), (77, 71, 72, 83), (86, 79, 74, 80), (87, 80, 75, 81), (88, 81, 76, 82), (89, 82, 77, 83), (84, 83, 72, 78), (91, 85, 79, 86), (92, 86, 80, 87), (90, 84, 78, 85), (93, 87, 81, 88), (94, 88, 82, 89), (228, 227, 230, 233), (192, 90, 85, 91), (89, 83, 84, 95), (198, 91, 86, 92), (204, 92, 87, 93), (210, 93, 88, 94), (216, 94, 89, 95), (186, 95, 84, 90), (181, 173, 180, 105), (193, 190, 194, 196), (104, 179, 103, 96), (105, 180, 104, 97), (106, 181, 105, 98), (107, 182, 106, 99), (108, 183, 107, 100), (109, 184, 108, 101), (110, 185, 109, 102), (172, 164, 171, 179), (173, 165, 172, 180), (174, 166, 173, 181), (175, 167, 174, 182), (176, 168, 175, 183), (177, 169, 176, 184), (178, 170, 177, 185), (171, 164, 156, 246), (165, 157, 164, 172), (166, 158, 165, 173), (167, 159, 166, 174), (168, 160, 167, 175), (169, 161, 168, 176), (170, 162, 169, 177), (157, 149, 156, 164), (158, 150, 157, 165), (159, 151, 158, 166), (160, 152, 159, 167), (161, 153, 160, 168), (162, 154, 161, 169), (163, 155, 162, 170), (156, 149, 141, 240), (150, 142, 149, 157), (151, 143, 150, 158), (152, 144, 151, 159), (153, 145, 152, 160), (154, 146, 153, 161), (155, 147, 154, 162), (142, 134, 141, 149), (143, 135, 142, 150), (144, 136, 143, 151), (145, 137, 144, 152), (146, 138, 145, 153), (147, 139, 146, 154), (148, 140, 147, 155), (141, 134, 126, 234), (135, 127, 134, 142), (136, 128, 135, 143), (137, 129, 136, 144), (138, 130, 137, 145), (139, 131, 138, 146), (140, 132, 139, 147), (127, 119, 126, 134), (128, 120, 127, 135), (129, 121, 128, 136), (130, 122, 129, 137), (131, 123, 130, 138), (132, 124, 131, 139), (133, 125, 132, 140), (126, 119, 111, 228), (120, 112, 119, 127), (121, 113, 120, 128), (122, 114, 121, 129), (123, 115, 122, 130), (124, 116, 123, 131), (125, 117, 124, 132), (112, 96, 111, 119), (113, 97, 112, 120), (114, 98, 113, 121), (115, 99, 114, 122), (116, 100, 115, 123), (117, 101, 116, 124), (118, 102, 117, 125), (111, 96, 103, 222), (97, 104, 96, 112), (98, 105, 97, 113), (252, 251, 254, 256), (99, 106, 98, 114), (100, 107, 99, 115), (101, 108, 100, 116), (102, 109, 101, 117), (183, 175, 182, 107), (184, 176, 183, 108), (185, 177, 184, 109), (195, 193, 196, 199), (187, 189, 219), (240, 239, 242, 245), (103, 179, 171, 252), (230, 226, 229, 232), (190, 187, 220, 188), (191, 186, 90, 192), (191, 188, 221, 186), (194, 191, 192, 197), (190, 188, 191, 194), (186, 221, 216, 95), (188, 220, 218, 221), (193, 195, 189), (200, 197, 198, 203), (197, 192, 91, 198), (201, 199, 202, 205), (196, 194, 197, 200), (199, 201, 195), (206, 203, 204, 209), (203, 198, 92, 204), (207, 205, 208, 211), (202, 200, 203, 206), (205, 207, 201), (212, 209, 210, 215), (209, 204, 93, 210), (213, 211, 214, 217), (208, 206, 209, 212), (211, 213, 207), (126, 228, 233, 234), (218, 215, 216, 221), (215, 210, 94, 216), (214, 212, 215, 218), (252, 256, 222, 103), (217, 219, 213), (219, 189, 195, 201, 207, 213), (226, 223, 225, 229), (199, 196, 200, 202), (246, 245, 248, 251), (189, 187, 190, 193), (205, 202, 206, 208), (234, 233, 236, 239), (211, 208, 212, 214), (217, 214, 218, 220), (227, 222, 256, 224), (226, 224, 257, 223), (223, 257, 253, 255), (111, 222, 227, 228), (224, 256, 254, 257), (232, 229, 231, 235), (141, 234, 239, 240), (225, 231, 229), (233, 230, 232, 236), (236, 232, 235, 238), (238, 235, 237, 241), (156, 240, 245, 246), (231, 237, 235), (239, 236, 238, 242), (242, 238, 241, 244), (244, 241, 243, 247), (171, 246, 251, 252), (237, 243, 241), (245, 242, 244, 248), (248, 244, 247, 250), (250, 247, 249, 253), (243, 249, 247), (251, 248, 250, 254), (254, 250, 253, 257), (225, 255, 249, 243, 237, 231), (255, 253, 249), (182, 174, 181, 106), (227, 224, 226, 230), (255, 225, 223), (118, 0, 110, 102), (13, 6, 1, 7), (19, 13, 7, 14), (133, 1, 118, 125), (148, 2, 133, 140), (163, 3, 148, 155), (178, 4, 163, 170), (180, 172, 179, 104), (17, 11, 12, 23)])
me_circle_002.polygons.foreach_set('use_smooth', [True] * 260)
me_circle_002.polygons.foreach_set('material_index', [1, 0, 1, 1, 0, 1, 0, 0, 1, 1, 0, 0, 1, 1, 0, 1, 0, 0, 1, 0, 1, 0, 1, 1, 0, 0, 1, 0, 1, 1, 0, 1, 0, 1, 0, 0, 1, 1, 0, 1, 0, 0, 1, 0, 1, 0, 1, 1, 0, 0, 1, 0, 1, 1, 0, 1, 0, 1, 0, 0, 1, 1, 0, 1, 0, 0, 1, 0, 1, 0, 1, 1, 0, 0, 1, 0, 1, 1, 0, 1, 0, 1, 0, 0, 1, 1, 0, 1, 0, 0, 0, 1, 0, 1, 0, 1, 1, 0, 0, 1, 0, 1, 0, 1, 0, 1, 0, 1, 0, 1, 0, 1, 0, 1, 0, 1, 0, 1, 0, 0, 1, 0, 1, 0, 1, 0, 1, 0, 1, 0, 1, 0, 1, 1, 0, 1, 0, 1, 0, 1, 0, 1, 0, 1, 0, 1, 0, 0, 1, 0, 1, 0, 1, 0, 1, 0, 1, 0, 1, 0, 1, 1, 0, 1, 0, 1, 0, 1, 0, 1, 0, 0, 1, 0, 1, 0, 1, 0, 1, 1, 0, 0, 1, 1, 1, 0, 0, 1, 1, 1, 0, 0, 0, 1, 0, 0, 0, 1, 0, 1, 1, 0, 0, 1, 0, 0, 0, 1, 1, 0, 1, 1, 0, 0, 0, 1, 1, 0, 0, 1, 1, 0, 1, 0, 1, 0, 0, 1, 0, 0, 0, 0, 0, 1, 0, 1, 1, 1, 0, 0, 0, 0, 0, 0, 1, 1, 0, 0, 0, 1, 0, 1, 1, 0, 0, 1, 0, 1, 0, 0])
_uv = me_circle_002.uv_layers.new(name='UVMap')
_uv.uv.foreach_set('vector', [0.05882, 0.8333, 0.05515, 0.9167, 0.05882, 1.0, 0.1176, 0.9167, 0.1176, 0.08333, 0.05882, 0.0, 0.05515, 0.08333, 0.05882, 0.1667, 1.0, 0.3917, 1.0, 0.4783, 1.0, 0.5994, 1.0, 0.6105, 0.1176, 0.25, 0.05882, 0.1667, 0.05515, 0.25, 0.05882, 0.3333, 0.1176, 0.4167, 0.05882, 0.3333, 0.05515, 0.4167, 0.05882, 0.5, 0.1176, 0.5833, 0.05882, 0.5, 0.05515, 0.5833, 0.05882, 0.6667, 0.1176, 0.75, 0.05882, 0.6667, 0.05515, 0.75, 0.05882, 0.8333, 0.1765, 1.0, 0.1176, 0.9167, 0.05882, 0.0, 0.1176, 0.08333, 0.2353, 0.08333, 0.1765, 0.0, 0.1176, 0.08333, 0.1765, 0.1667, 0.2353, 0.4167, 0.1765, 0.3333, 0.1176, 0.4167, 0.1765, 0.5, 0.1765, 0.3333, 0.1176, 0.25, 0.05882, 0.3333, 0.1176, 0.4167, 0.2353, 0.5833, 0.1765, 0.5, 0.1176, 0.5833, 0.1765, 0.6667, 0.1765, 0.5, 0.1176, 0.4167, 0.05882, 0.5, 0.1176, 0.5833, 0.2353, 0.75, 0.1765, 0.6667, 0.1176, 0.75, 0.1765, 0.8333, 0.1765, 0.6667, 0.1176, 0.5833, 0.05882, 0.6667, 0.1176, 0.75, 0.1765, 0.8333, 0.1176, 0.75, 0.05882, 0.8333, 0.1176, 0.9167, 0.2941, 0.1667, 0.2353, 0.08333, 0.1765, 0.1667, 0.2353, 0.25, 0.05515, 0.9167, 0.05882, 0.8333, 0.05515, 0.75, 0.05147, 0.8333, 0.2941, 0.3333, 0.2353, 0.25, 0.1765, 0.3333, 0.2353, 0.4167, 0.2941, 0.5, 0.2353, 0.4167, 0.1765, 0.5, 0.2353, 0.5833, 0.2941, 0.6667, 0.2353, 0.5833, 0.1765, 0.6667, 0.2353, 0.75, 0.2941, 0.8333, 0.2353, 0.75, 0.1765, 0.8333, 0.2353, 0.9167, 0.2941, 1.0, 0.2353, 0.9167, 0.1765, 0.0, 0.2353, 0.08333, 0.3529, 0.25, 0.2941, 0.1667, 0.2353, 0.25, 0.2941, 0.3333, 0.3529, 0.4167, 0.2941, 0.3333, 0.2353, 0.4167, 0.2941, 0.5, 0.3529, 0.08333, 0.2941, 0.0, 0.2353, 0.08333, 0.2941, 0.1667, 0.3529, 0.5833, 0.2941, 0.5, 0.2353, 0.5833, 0.2941, 0.6667, 0.3529, 0.75, 0.2941, 0.6667, 0.2353, 0.75, 0.2941, 0.8333, 0.4118, 0.1667, 0.3529, 0.08333, 0.2941, 0.1667, 0.3529, 0.25, 0.2941, 0.8333, 0.2353, 0.9167, 0.2941, 1.0, 0.3529, 0.9167, 0.4118, 0.3333, 0.3529, 0.25, 0.2941, 0.3333, 0.3529, 0.4167, 0.4118, 0.5, 0.3529, 0.4167, 0.2941, 0.5, 0.3529, 0.5833, 0.4118, 0.6667, 0.3529, 0.5833, 0.2941, 0.6667, 0.3529, 0.75, 0.4118, 0.8333, 0.3529, 0.75, 0.2941, 0.8333, 0.3529, 0.9167, 0.4118, 1.0, 0.3529, 0.9167, 0.2941, 0.0, 0.3529, 0.08333, 0.4706, 0.25, 0.4118, 0.1667, 0.3529, 0.25, 0.4118, 0.3333, 0.4706, 0.4167, 0.4118, 0.3333, 0.3529, 0.4167, 0.4118, 0.5, 0.4706, 0.08333, 0.4118, 0.0, 0.3529, 0.08333, 0.4118, 0.1667, 0.4706, 0.5833, 0.4118, 0.5, 0.3529, 0.5833, 0.4118, 0.6667, 0.4706, 0.75, 0.4118, 0.6667, 0.3529, 0.75, 0.4118, 0.8333, 0.5294, 0.1667, 0.4706, 0.08333, 0.4118, 0.1667, 0.4706, 0.25, 0.4118, 0.8333, 0.3529, 0.9167, 0.4118, 1.0, 0.4706, 0.9167, 0.5294, 0.3333, 0.4706, 0.25, 0.4118, 0.3333, 0.4706, 0.4167, 0.5294, 0.5, 0.4706, 0.4167, 0.4118, 0.5, 0.4706, 0.5833, 0.5294, 0.6667, 0.4706, 0.5833, 0.4118, 0.6667, 0.4706, 0.75, 0.5294, 0.8333, 0.4706, 0.75, 0.4118, 0.8333, 0.4706, 0.9167, 0.5294, 1.0, 0.4706, 0.9167, 0.4118, 0.0, 0.4706, 0.08333, 0.5882, 0.25, 0.5294, 0.1667, 0.4706, 0.25, 0.5294, 0.3333, 0.5882, 0.4167, 0.5294, 0.3333, 0.4706, 0.4167, 0.5294, 0.5, 0.5882, 0.08333, 0.5294, 0.0, 0.4706, 0.08333, 0.5294, 0.1667, 0.5882, 0.5833, 0.5294, 0.5, 0.4706, 0.5833, 0.5294, 0.6667, 0.5882, 0.75, 0.5294, 0.6667, 0.4706, 0.75, 0.5294, 0.8333, 0.6471, 0.1667, 0.5882, 0.08333, 0.5294, 0.1667, 0.5882, 0.25, 0.5294, 0.8333, 0.4706, 0.9167, 0.5294, 1.0, 0.5882, 0.9167, 0.6471, 0.3333, 0.5882, 0.25, 0.5294, 0.3333, 0.5882, 0.4167, 0.6471, 0.5, 0.5882, 0.4167, 0.5294, 0.5, 0.5882, 0.5833, 0.6471, 0.6667, 0.5882, 0.5833, 0.5294, 0.6667, 0.5882, 0.75, 0.6471, 0.8333, 0.5882, 0.75, 0.5294, 0.8333, 0.5882, 0.9167, 0.6471, 1.0, 0.5882, 0.9167, 0.5294, 0.0, 0.5882, 0.08333, 0.7059, 0.25, 0.6471, 0.1667, 0.5882, 0.25, 0.6471, 0.3333, 0.7059, 0.4167, 0.6471, 0.3333, 0.5882, 0.4167, 0.6471, 0.5, 0.7059, 0.08333, 0.6471, 0.0, 0.5882, 0.08333, 0.6471, 0.1667, 0.7059, 0.5833, 0.6471, 0.5, 0.5882, 0.5833, 0.6471, 0.6667, 0.7059, 0.75, 0.6471, 0.6667, 0.5882, 0.75, 0.6471, 0.8333, 0.7647, 0.1667, 0.7059, 0.08333, 0.6471, 0.1667, 0.7059, 0.25, 0.6471, 0.8333, 0.5882, 0.9167, 0.6471, 1.0, 0.7059, 0.9167, 0.7647, 0.3333, 0.7059, 0.25, 0.6471, 0.3333, 0.7059, 0.4167, 0.7647, 0.5, 0.7059, 0.4167, 0.6471, 0.5, 0.7059, 0.5833, 0.7647, 0.6667, 0.7059, 0.5833, 0.6471, 0.6667, 0.7059, 0.75, 0.7647, 0.8333, 0.7059, 0.75, 0.6471, 0.8333, 0.7059, 0.9167, 0.7647, 1.0, 0.7059, 0.9167, 0.6471, 0.0, 0.7059, 0.08333, 0.8235, 0.25, 0.7647, 0.1667, 0.7059, 0.25, 0.7647, 0.3333, 0.8235, 0.4167, 0.7647, 0.3333, 0.7059, 0.4167, 0.7647, 0.5, 0.8235, 0.08333, 0.7647, 0.0, 0.7059, 0.08333, 0.7647, 0.1667, 0.8235, 0.5833, 0.7647, 0.5, 0.7059, 0.5833, 0.7647, 0.6667, 0.8235, 0.75, 0.7647, 0.6667, 0.7059, 0.75, 0.7647, 0.8333, 0.8824, 0.1667, 0.8235, 0.08333, 0.7647, 0.1667, 0.8235, 0.25, 0.7647, 0.8333, 0.7059, 0.9167, 0.7647, 1.0, 0.8235, 0.9167, 0.8824, 0.3333, 0.8235, 0.25, 0.7647, 0.3333, 0.8235, 0.4167, 0.8824, 0.5, 0.8235, 0.4167, 0.7647, 0.5, 0.8235, 0.5833, 0.8824, 0.6667, 0.8235, 0.5833, 0.7647, 0.6667, 0.8235, 0.75, 0.8824, 0.8333, 0.8235, 0.75, 0.7647, 0.8333, 0.8235, 0.9167, 0.8824, 1.0, 0.8235, 0.9167, 0.7647, 0.0, 0.8235, 0.08333, 0.9412, 0.25, 0.8824, 0.1667, 0.8235, 0.25, 0.8824, 0.3333, 0.9412, 0.4167, 0.8824, 0.3333, 0.8235, 0.4167, 0.8824, 0.5, 0.9412, 0.08333, 0.8824, 0.0, 0.8235, 0.08333, 0.8824, 0.1667, 0.9412, 0.5833, 0.8824, 0.5, 0.8235, 0.5833, 0.8824, 0.6667, 0.9412, 0.75, 0.8824, 0.6667, 0.8235, 0.75, 0.8824, 0.8333, 0.002861, 0.1667, 0.001974, 0.08333, 0.001179, 0.1667, 0.00198, 0.25, 0.9531, 0.1667, 0.9412, 0.08333, 0.8824, 0.1667, 0.9412, 0.25, 0.8824, 0.8333, 0.8235, 0.9167, 0.8824, 1.0, 0.9412, 0.9167, 0.9487, 0.3333, 0.9412, 0.25, 0.8824, 0.3333, 0.9412, 0.4167, 0.9487, 0.5, 0.9412, 0.4167, 0.8824, 0.5, 0.9412, 0.5833, 0.9531, 0.6667, 0.9412, 0.5833, 0.8824, 0.6667, 0.9412, 0.75, 0.9569, 0.8333, 0.9412, 0.75, 0.8824, 0.8333, 0.9412, 0.9167, 0.9569, 1.0, 0.9412, 0.9167, 0.8824, 0.0, 0.9412, 0.08333, 0.02206, 0.8333, 0.01838, 0.75, 0.01471, 0.8333, 0.01838, 0.9167, 1.0, 0.3139, 1.0, 0.2171, 0.9807, 0.1667, 1.0, 0.3003, 0.01103, 0.9167, 0.007353, 0.8333, 0.003676, 0.9167, 0.007353, 1.0, 0.01838, 0.9167, 0.01471, 0.8333, 0.01103, 0.9167, 0.01471, 1.0, 0.02574, 0.9167, 0.02206, 0.8333, 0.01838, 0.9167, 0.02206, 1.0, 0.03309, 0.9167, 0.02941, 0.8333, 0.02574, 0.9167, 0.02941, 1.0, 0.04044, 0.9167, 0.03676, 0.8333, 0.03309, 0.9167, 0.03676, 1.0, 0.04779, 0.9167, 0.04412, 0.8333, 0.04044, 0.9167, 0.04412, 1.0, 0.05515, 0.9167, 0.05147, 0.8333, 0.04779, 0.9167, 0.05147, 1.0, 0.01103, 0.75, 0.007353, 0.6667, 0.003676, 0.75, 0.007353, 0.8333, 0.01838, 0.75, 0.01471, 0.6667, 0.01103, 0.75, 0.01471, 0.8333, 0.02574, 0.75, 0.02206, 0.6667, 0.01838, 0.75, 0.02206, 0.8333, 0.03309, 0.75, 0.02941, 0.6667, 0.02574, 0.75, 0.02941, 0.8333, 0.04044, 0.75, 0.03676, 0.6667, 0.03309, 0.75, 0.03676, 0.8333, 0.04779, 0.75, 0.04412, 0.6667, 0.04044, 0.75, 0.04412, 0.8333, 0.05515, 0.75, 0.05147, 0.6667, 0.04779, 0.75, 0.05147, 0.8333, 0.003676, 0.75, 0.007353, 0.6667, 0.003676, 0.5833, 0.002861, 0.6667, 0.01471, 0.6667, 0.01103, 0.5833, 0.007353, 0.6667, 0.01103, 0.75, 0.02206, 0.6667, 0.01838, 0.5833, 0.01471, 0.6667, 0.01838, 0.75, 0.02941, 0.6667, 0.02574, 0.5833, 0.02206, 0.6667, 0.02574, 0.75, 0.03676, 0.6667, 0.03309, 0.5833, 0.02941, 0.6667, 0.03309, 0.75, 0.04412, 0.6667, 0.04044, 0.5833, 0.03676, 0.6667, 0.04044, 0.75, 0.05147, 0.6667, 0.04779, 0.5833, 0.04412, 0.6667, 0.04779, 0.75, 0.01103, 0.5833, 0.007353, 0.5, 0.003676, 0.5833, 0.007353, 0.6667, 0.01838, 0.5833, 0.01471, 0.5, 0.01103, 0.5833, 0.01471, 0.6667, 0.02574, 0.5833, 0.02206, 0.5, 0.01838, 0.5833, 0.02206, 0.6667, 0.03309, 0.5833, 0.02941, 0.5, 0.02574, 0.5833, 0.02941, 0.6667, 0.04044, 0.5833, 0.03676, 0.5, 0.03309, 0.5833, 0.03676, 0.6667, 0.04779, 0.5833, 0.04412, 0.5, 0.04044, 0.5833, 0.04412, 0.6667, 0.05515, 0.5833, 0.05147, 0.5, 0.04779, 0.5833, 0.05147, 0.6667, 0.003676, 0.5833, 0.007353, 0.5, 0.003676, 0.4167, 0.002869, 0.5, 0.01471, 0.5, 0.01103, 0.4167, 0.007353, 0.5, 0.01103, 0.5833, 0.02206, 0.5, 0.01838, 0.4167, 0.01471, 0.5, 0.01838, 0.5833, 0.02941, 0.5, 0.02574, 0.4167, 0.02206, 0.5, 0.02574, 0.5833, 0.03676, 0.5, 0.03309, 0.4167, 0.02941, 0.5, 0.03309, 0.5833, 0.04412, 0.5, 0.04044, 0.4167, 0.03676, 0.5, 0.04044, 0.5833, 0.05147, 0.5, 0.04779, 0.4167, 0.04412, 0.5, 0.04779, 0.5833, 0.01103, 0.4167, 0.007353, 0.3333, 0.003676, 0.4167, 0.007353, 0.5, 0.01838, 0.4167, 0.01471, 0.3333, 0.01103, 0.4167, 0.01471, 0.5, 0.02574, 0.4167, 0.02206, 0.3333, 0.01838, 0.4167, 0.02206, 0.5, 0.03309, 0.4167, 0.02941, 0.3333, 0.02574, 0.4167, 0.02941, 0.5, 0.04044, 0.4167, 0.03676, 0.3333, 0.03309, 0.4167, 0.03676, 0.5, 0.04779, 0.4167, 0.04412, 0.3333, 0.04044, 0.4167, 0.04412, 0.5, 0.05515, 0.4167, 0.05147, 0.3333, 0.04779, 0.4167, 0.05147, 0.5, 0.003676, 0.4167, 0.007353, 0.3333, 0.003676, 0.25, 0.002869, 0.3333, 0.01471, 0.3333, 0.01103, 0.25, 0.007353, 0.3333, 0.01103, 0.4167, 0.02206, 0.3333, 0.01838, 0.25, 0.01471, 0.3333, 0.01838, 0.4167, 0.02941, 0.3333, 0.02574, 0.25, 0.02206, 0.3333, 0.02574, 0.4167, 0.03676, 0.3333, 0.03309, 0.25, 0.02941, 0.3333, 0.03309, 0.4167, 0.04412, 0.3333, 0.04044, 0.25, 0.03676, 0.3333, 0.04044, 0.4167, 0.05147, 0.3333, 0.04779, 0.25, 0.04412, 0.3333, 0.04779, 0.4167, 0.01103, 0.25, 0.007353, 0.1667, 0.003676, 0.25, 0.007353, 0.3333, 0.01838, 0.25, 0.01471, 0.1667, 0.01103, 0.25, 0.01471, 0.3333, 0.02574, 0.25, 0.02206, 0.1667, 0.01838, 0.25, 0.02206, 0.3333, 0.03309, 0.25, 0.02941, 0.1667, 0.02574, 0.25, 0.02941, 0.3333, 0.04044, 0.25, 0.03676, 0.1667, 0.03309, 0.25, 0.03676, 0.3333, 0.04779, 0.25, 0.04412, 0.1667, 0.04044, 0.25, 0.04412, 0.3333, 0.05515, 0.25, 0.05147, 0.1667, 0.04779, 0.25, 0.05147, 0.3333, 0.003676, 0.25, 0.007353, 0.1667, 0.003676, 0.08333, 0.002861, 0.1667, 0.01471, 0.1667, 0.01103, 0.08333, 0.007353, 0.1667, 0.01103, 0.25, 0.02206, 0.1667, 0.01838, 0.08333, 0.01471, 0.1667, 0.01838, 0.25, 0.02941, 0.1667, 0.02574, 0.08333, 0.02206, 0.1667, 0.02574, 0.25, 0.03676, 0.1667, 0.03309, 0.08333, 0.02941, 0.1667, 0.03309, 0.25, 0.04412, 0.1667, 0.04044, 0.08333, 0.03676, 0.1667, 0.04044, 0.25, 0.05147, 0.1667, 0.04779, 0.08333, 0.04412, 0.1667, 0.04779, 0.25, 0.01103, 0.08333, 0.007353, 0.0, 0.003676, 0.08333, 0.007353, 0.1667, 0.01838, 0.08333, 0.01471, 0.0, 0.01103, 0.08333, 0.01471, 0.1667, 0.02574, 0.08333, 0.02206, 0.0, 0.01838, 0.08333, 0.02206, 0.1667, 0.03309, 0.08333, 0.02941, 0.0, 0.02574, 0.08333, 0.02941, 0.1667, 0.04044, 0.08333, 0.03676, 0.0, 0.03309, 0.08333, 0.03676, 0.1667, 0.04779, 0.08333, 0.04412, 0.0, 0.04044, 0.08333, 0.04412, 0.1667, 0.05515, 0.08333, 0.05147, 0.0, 0.04779, 0.08333, 0.05147, 0.1667, 0.003676, 0.08333, 0.007353, 1.0, 0.003676, 0.9167, 0.002853, 0.0, 0.01471, 1.0, 0.01103, 0.9167, 0.007353, 0.0, 0.01103, 0.08333, 0.02206, 1.0, 0.01838, 0.9167, 0.01471, 0.0, 0.01838, 0.08333, 0.002853, 0.8333, 0.001974, 0.75, 0.001176, 0.8333, 0.001971, 0.9167, 0.02941, 1.0, 0.02574, 0.9167, 0.02206, 0.0, 0.02574, 0.08333, 0.03676, 1.0, 0.03309, 0.9167, 0.02941, 0.0, 0.03309, 0.08333, 0.04412, 1.0, 0.04044, 0.9167, 0.03676, 0.0, 0.04044, 0.08333, 0.05147, 1.0, 0.04779, 0.9167, 0.04412, 0.0, 0.04779, 0.08333, 0.03676, 0.8333, 0.03309, 0.75, 0.02941, 0.8333, 0.03309, 0.9167, 0.04412, 0.8333, 0.04044, 0.75, 0.03676, 0.8333, 0.04044, 0.9167, 0.05147, 0.8333, 0.04779, 0.75, 0.04412, 0.8333, 0.04779, 0.9167, 1.0, 0.4026, 1.0, 0.3139, 1.0, 0.3003, 1.0, 0.3852, 1.0, 0.3917, 1.0, 0.4076, 1.0, 0.4783, 0.002869, 0.5, 0.001983, 0.4167, 0.001183, 0.5, 0.00198, 0.5833, 0.003676, 0.9167, 0.007353, 0.8333, 0.003676, 0.75, 0.002853, 0.8333, 0.001179, 0.1667, 0.0, 0.2143, 0.0, 0.3107, 0.0, 0.2993, 1.0, 0.2171, 1.0, 0.3917, 1.0, 0.6105, 0.9881, 0.02767, 0.9692, 0.08333, 0.9569, 0.0, 0.9412, 0.08333, 0.9531, 0.1667, 0.9692, 0.08333, 1.0, 0.9936, 0.9705, 0.9167, 0.9569, 0.0, 0.9807, 0.1667, 0.9692, 0.08333, 0.9531, 0.1667, 0.9659, 0.25, 1.0, 0.2171, 0.9881, 0.02767, 0.9692, 0.08333, 0.9807, 0.1667, 0.9569, 1.0, 0.9705, 0.9167, 0.9569, 0.8333, 0.9412, 0.9167, 0.9881, 0.02767, 1.0, 0.6105, 0.9822, 0.8334, 0.9705, 0.9167, 1.0, 0.3139, 1.0, 0.4026, 1.0, 0.4076, 0.9788, 0.3334, 0.9659, 0.25, 0.9487, 0.3333, 0.964, 0.4167, 0.9659, 0.25, 0.9531, 0.1667, 0.9412, 0.25, 0.9487, 0.3333, 1.0, 0.4451, 1.0, 0.3852, 1.0, 0.4258, 1.0, 0.4833, 1.0, 0.3003, 0.9807, 0.1667, 0.9659, 0.25, 0.9788, 0.3334, 1.0, 0.3852, 1.0, 0.4451, 1.0, 0.4026, 0.9788, 0.5, 0.964, 0.4167, 0.9487, 0.5, 0.9659, 0.5833, 0.964, 0.4167, 0.9487, 0.3333, 0.9412, 0.4167, 0.9487, 0.5, 1.0, 0.496, 1.0, 0.4833, 1.0, 0.5552, 1.0, 0.5739, 1.0, 0.4258, 0.9788, 0.3334, 0.964, 0.4167, 0.9788, 0.5, 1.0, 0.4833, 1.0, 0.496, 1.0, 0.4451, 0.9807, 0.6667, 0.9659, 0.5833, 0.9531, 0.6667, 0.9692, 0.75, 0.9659, 0.5833, 0.9487, 0.5, 0.9412, 0.5833, 0.9531, 0.6667, 1.0, 0.5204, 1.0, 0.5739, 1.0, 0.6698, 1.0, 0.5994, 1.0, 0.5552, 0.9788, 0.5, 0.9659, 0.5833, 0.9807, 0.6667, 1.0, 0.5739, 1.0, 0.5204, 1.0, 0.496, 0.003676, 0.25, 0.002861, 0.1667, 0.00198, 0.25, 0.002869, 0.3333, 0.9822, 0.8334, 0.9692, 0.75, 0.9569, 0.8333, 0.9705, 0.9167, 0.9692, 0.75, 0.9531, 0.6667, 0.9412, 0.75, 0.9569, 0.8333, 1.0, 0.6698, 0.9807, 0.6667, 0.9692, 0.75, 0.9822, 0.8334, 0.002853, 0.8333, 0.001971, 0.9167, 0.002853, 1.0, 0.003676, 0.9167, 1.0, 0.5994, 1.0, 0.4783, 1.0, 0.5204, 1.0, 0.4783, 1.0, 0.4076, 1.0, 0.4026, 1.0, 0.4451, 1.0, 0.496, 1.0, 0.5204, 0.0, 0.2143, 0.0, 0.3891, 0.0, 0.4031, 0.0, 0.3107, 1.0, 0.3852, 1.0, 0.3003, 0.9788, 0.3334, 1.0, 0.4258, 0.002861, 0.6667, 0.00198, 0.5833, 0.001179, 0.6667, 0.001974, 0.75, 1.0, 0.4076, 1.0, 0.3917, 1.0, 0.2171, 1.0, 0.3139, 1.0, 0.4833, 1.0, 0.4258, 0.9788, 0.5, 1.0, 0.5552, 0.002869, 0.3333, 0.00198, 0.25, 0.001183, 0.3333, 0.001983, 0.4167, 1.0, 0.5739, 1.0, 0.5552, 0.9807, 0.6667, 1.0, 0.6698, 1.0, 0.5994, 1.0, 0.6698, 0.9822, 0.8334, 1.0, 0.6105, 0.001974, 0.08333, 0.002853, 1.0, 0.001971, 0.9167, 0.0007842, 0.02738, 0.0, 0.2143, 0.0007842, 0.02738, 0.0, 0.6141, 0.0, 0.3891, 0.0, 0.3891, 0.0, 0.6141, 0.0, 0.6035, 0.0, 0.4802, 0.003676, 0.08333, 0.002853, 0.0, 0.001974, 0.08333, 0.002861, 0.1667, 0.0, 0.9937, 0.001971, 0.9167, 0.001176, 0.8333, 0.0, 0.6141, 0.0, 0.2993, 0.0, 0.3107, 0.0, 0.3987, 0.0, 0.384, 0.003676, 0.4167, 0.002869, 0.3333, 0.001983, 0.4167, 0.002869, 0.5, 0.0, 0.4031, 0.0, 0.3987, 0.0, 0.3107, 0.00198, 0.25, 0.001179, 0.1667, 0.0, 0.2993, 0.001183, 0.3333, 0.001183, 0.3333, 0.0, 0.2993, 0.0, 0.384, 0.0, 0.4256, 0.0, 0.4256, 0.0, 0.384, 0.0, 0.4443, 0.0, 0.4836, 0.003676, 0.5833, 0.002869, 0.5, 0.00198, 0.5833, 0.002861, 0.6667, 0.0, 0.3987, 0.0, 0.4443, 0.0, 0.384, 0.001983, 0.4167, 0.001183, 0.3333, 0.0, 0.4256, 0.001183, 0.5, 0.001183, 0.5, 0.0, 0.4256, 0.0, 0.4836, 0.0, 0.5557, 0.0, 0.5557, 0.0, 0.4836, 0.0, 0.4984, 0.0, 0.576, 0.003676, 0.75, 0.002861, 0.6667, 0.001974, 0.75, 0.002853, 0.8333, 0.0, 0.4443, 0.0, 0.4984, 0.0, 0.4836, 0.00198, 0.5833, 0.001183, 0.5, 0.0, 0.5557, 0.001179, 0.6667, 0.001179, 0.6667, 0.0, 0.5557, 0.0, 0.576, 0.0, 0.6715, 0.0, 0.6715, 0.0, 0.576, 0.0, 0.5252, 0.0, 0.6035, 0.0, 0.4984, 0.0, 0.5252, 0.0, 0.576, 0.001974, 0.75, 0.001179, 0.6667, 0.0, 0.6715, 0.001176, 0.8333, 0.001176, 0.8333, 0.0, 0.6715, 0.0, 0.6035, 0.0, 0.6141, 0.0, 0.4031, 0.0, 0.4802, 0.0, 0.5252, 0.0, 0.4984, 0.0, 0.4443, 0.0, 0.3987, 0.0, 0.4802, 0.0, 0.6035, 0.0, 0.5252, 0.02941, 0.8333, 0.02574, 0.75, 0.02206, 0.8333, 0.02574, 0.9167, 0.001974, 0.08333, 0.0007842, 0.02738, 0.0, 0.2143, 0.001179, 0.1667, 0.0, 0.4802, 0.0, 0.4031, 0.0, 0.3891, 0.05515, 0.08333, 0.05882, 1.0, 0.05515, 0.9167, 0.05147, 0.0, 0.1765, 0.1667, 0.1176, 0.08333, 0.05882, 0.1667, 0.1176, 0.25, 0.2353, 0.25, 0.1765, 0.1667, 0.1176, 0.25, 0.1765, 0.3333, 0.05515, 0.25, 0.05882, 0.1667, 0.05515, 0.08333, 0.05147, 0.1667, 0.05515, 0.4167, 0.05882, 0.3333, 0.05515, 0.25, 0.05147, 0.3333, 0.05515, 0.5833, 0.05882, 0.5, 0.05515, 0.4167, 0.05147, 0.5, 0.05515, 0.75, 0.05882, 0.6667, 0.05515, 0.5833, 0.05147, 0.6667, 0.01471, 0.8333, 0.01103, 0.75, 0.007353, 0.8333, 0.01103, 0.9167, 0.1765, 0.8333, 0.1176, 0.9167, 0.1765, 1.0, 0.2353, 0.9167])
me_circle_002.materials.append(mat_material_001)
me_circle_002.materials.append(mat_material_004)
me_circle_002.auto_texspace = False
me_circle_002.update()
me_circle_003 = bpy.data.meshes.new('Circle.003')
me_circle_003.from_pydata([(-1.173, 0.008499, 0.1), (-1.0, 7.451e-09, 0.2), (-0.827, -0.008499, 0.1), (-0.827, -0.008499, -0.1), (-1.0, -7.451e-09, -0.2), (-1.173, 0.008499, -0.1), (-1.079, 0.2146, 0.1732), (-0.8827, 0.1756, 0.1732), (-0.7846, 0.1561, 1.444e-07), (-0.8827, 0.1756, -0.1732), (-1.079, 0.2146, -0.1732), (-1.177, 0.2341, -1.742e-07), (-1.084, 0.449, 0.1), (-0.9239, 0.3827, 0.2), (-0.7639, 0.3164, 0.1), (-0.7639, 0.3164, -0.1), (-0.9239, 0.3827, -0.2), (-1.084, 0.449, -0.1), (-0.9146, 0.6111, 0.1732), (-0.7483, 0.5, 0.1732), (-0.6652, 0.4445, 1.434e-07), (-0.7483, 0.5, -0.1732), (-0.9146, 0.6111, -0.1732), (-0.9978, 0.6667, -1.807e-07), (-0.8296, 0.8296, 0.1), (-0.7071, 0.7071, 0.2), (-0.5846, 0.5846, 0.1), (-0.5846, 0.5846, -0.1), (-0.7071, 0.7071, -0.2), (-0.8296, 0.8296, -0.1), (-0.6111, 0.9146, 0.1732), (-0.5, 0.7483, 0.1732), (-0.4445, 0.6652, 1.378e-07), (-0.5, 0.7483, -0.1732), (-0.6111, 0.9146, -0.1732), (-0.6667, 0.9978, -1.788e-07), (-0.449, 1.084, 0.1), (-0.3827, 0.9239, 0.2), (-0.3164, 0.7639, 0.1), (-0.3164, 0.7639, -0.1), (-0.3827, 0.9239, -0.2), (-0.449, 1.084, -0.1), (-0.2146, 1.079, 0.1732), (-0.1756, 0.8827, 0.1732), (-0.1561, 0.7846, 1.527e-07), (-0.1756, 0.8827, -0.1732), (-0.2146, 1.079, -0.1732), (-0.2341, 1.177, -1.714e-07), (3.725e-08, 1.173, 0.1), (7.451e-09, 1.0, 0.2), (-1.49e-08, 0.8268, 0.1), (-3.166e-08, 0.8268, -0.1), (-7.451e-09, 1.0, -0.2), (2.235e-08, 1.173, -0.1), (0.2146, 1.079, 0.1732), (0.1756, 0.8827, 0.1732), (0.1561, 0.7846, 1.527e-07), (0.1756, 0.8827, -0.1732), (0.2146, 1.079, -0.1732), (0.2341, 1.177, -1.714e-07), (0.449, 1.084, 0.1), (0.3827, 0.9239, 0.2), (0.3164, 0.7639, 0.1), (0.3164, 0.7639, -0.1), (0.3827, 0.9239, -0.2), (0.449, 1.084, -0.1), (0.6111, 0.9146, 0.1732), (0.5, 0.7483, 0.1732), (0.4445, 0.6652, 1.49e-07), (0.5, 0.7483, -0.1732), (0.6111, 0.9146, -0.1732), (0.6667, 0.9978, -1.825e-07), (0.8296, 0.8296, 0.1), (0.7071, 0.7071, 0.2), (0.5846, 0.5846, 0.1), (0.5846, 0.5846, -0.1), (0.7071, 0.7071, -0.2), (0.8296, 0.8296, -0.1), (0.9146, 0.6111, 0.1732), (0.7483, 0.5, 0.1732), (0.6652, 0.4445, 1.527e-07), (0.7483, 0.5, -0.1732), (0.9146, 0.6111, -0.1732), (0.9978, 0.6667, -1.9e-07), (1.084, 0.449, 0.1), (0.9239, 0.3827, 0.2), (0.7639, 0.3164, 0.1), (0.7639, 0.3164, -0.1), (0.9239, 0.3827, -0.2), (1.084, 0.449, -0.1), (1.079, 0.2146, 0.1732), (0.8827, 0.1756, 0.1732), (0.7846, 0.1561, 1.537e-07), (0.8827, 0.1756, -0.1732), (1.079, 0.2146, -0.1732), (1.177, 0.2341, -1.835e-07), (-1.173, -2.759, 0.1), (-1.173, -2.364, 0.1), (-1.173, -1.968, 0.1), (-1.173, -1.573, 0.1), (-1.173, -1.178, 0.1), (-1.173, -0.7822, 0.1), (-1.173, -0.3868, 0.1), (-1.2, -2.956, -1.728e-07), (-1.2, -2.561, -1.728e-07), (-1.2, -2.165, -1.728e-07), (-1.2, -1.77, -1.728e-07), (-1.2, -1.374, -1.728e-07), (-1.2, -0.979, -1.728e-07), (-1.2, -0.5834, -1.728e-07), (-1.2, -0.1879, -1.728e-07), (-1.1, -2.957, 0.1732), (-1.1, -2.562, 0.1732), (-1.1, -2.167, 0.1732), (-1.1, -1.772, 0.1732), (-1.1, -1.377, 0.1732), (-1.1, -0.9823, 0.1732), (-1.1, -0.5874, 0.1732), (-1.1, -0.1925, 0.1732), (-1.0, -2.76, 0.2), (-1.0, -2.366, 0.2), (-1.0, -1.971, 0.2), (-1.0, -1.577, 0.2), (-1.0, -1.183, 0.2), (-1.0, -0.7886, 0.2), (-1.0, -0.3943, 0.2), (-0.9, -2.957, 0.1732), (-0.9, -2.564, 0.1732), (-0.9, -2.17, 0.1732), (-0.9001, -1.776, 0.1732), (-0.9001, -1.383, 0.1732), (-0.9001, -0.9891, 0.1732), (-0.9001, -0.5954, 0.1732), (-0.9001, -0.2017, 0.1732), (-0.8268, -2.761, 0.1), (-0.8268, -2.368, 0.1), (-0.8269, -1.975, 0.1), (-0.8269, -1.581, 0.1), (-0.8269, -1.188, 0.1), (-0.827, -0.7949, 0.1), (-0.827, -0.4017, 0.1), (-0.8, -2.958, 1.426e-07), (-0.8, -2.565, 1.426e-07), (-0.8001, -2.172, 1.426e-07), (-0.8001, -1.779, 1.426e-07), (-0.8001, -1.385, 1.425e-07), (-0.8002, -0.9924, 1.425e-07), (-0.8002, -0.5994, 1.425e-07), (-0.8002, -0.2063, 1.425e-07), (-0.8268, -2.761, -0.1), (-0.8268, -2.368, -0.1), (-0.8269, -1.975, -0.1), (-0.8269, -1.581, -0.1), (-0.8269, -1.188, -0.1), (-0.827, -0.7949, -0.1), (-0.827, -0.4017, -0.1), (-0.9, -2.957, -0.1732), (-0.9, -2.564, -0.1732), (-0.9, -2.17, -0.1732), (-0.9001, -1.776, -0.1732), (-0.9001, -1.383, -0.1732), (-0.9001, -0.9891, -0.1732), (-0.9001, -0.5954, -0.1732), (-0.9001, -0.2017, -0.1732), (-1.0, -2.76, -0.2), (-1.0, -2.366, -0.2), (-1.0, -1.971, -0.2), (-1.0, -1.577, -0.2), (-1.0, -1.183, -0.2), (-1.0, -0.7886, -0.2), (-1.0, -0.3943, -0.2), (-1.1, -2.957, -0.1732), (-1.1, -2.562, -0.1732), (-1.1, -2.167, -0.1732), (-1.1, -1.772, -0.1732), (-1.1, -1.377, -0.1732), (-1.1, -0.9823, -0.1732), (-1.1, -0.5874, -0.1732), (-1.1, -0.1925, -0.1732), (-1.173, -2.759, -0.1), (-1.173, -2.364, -0.1), (-1.173, -1.968, -0.1), (-1.173, -1.573, -0.1), (-1.173, -1.178, -0.1), (-1.173, -0.7822, -0.1), (-1.173, -0.3868, -0.1), (1.156, 0.1724, 0.1), (1.075, 0.0151, 0.04413), (1.139, 0.0784, 0.08456), (1.019, 0.001877, 0.03317), (1.063, 0.03621, 0.1155), (1.085, 0.1168, 0.1664), (0.9847, 0.1554, 0.2), (0.9993, 0.007608, 0.08827), (0.9937, 0.06407, 0.1691), (0.9809, -0.001877, 0.03317), (0.9308, 0.02316, 0.1155), (0.8941, 0.09802, 0.1664), (0.813, 0.1385, 0.1), (0.9232, 0.0001185, 0.04413), (0.8482, 0.04975, 0.08456), (0.9619, -0.003754, -3.725e-09), (0.8645, 0.01663, 8.801e-08), (0.7988, 0.08863, 1.453e-07), (0.813, 0.1385, -0.1), (0.9232, 0.0001185, -0.04413), (0.8482, 0.04975, -0.08456), (0.9809, -0.001877, -0.03317), (0.9308, 0.02316, -0.1155), (0.8941, 0.09802, -0.1664), (0.9847, 0.1554, -0.2), (0.9993, 0.007608, -0.08827), (0.9937, 0.06407, -0.1691), (1.019, 0.001877, -0.03317), (1.063, 0.03621, -0.1155), (1.085, 0.1168, -0.1664), (1.156, 0.1724, -0.1), (1.075, 0.0151, -0.04413), (1.139, 0.0784, -0.08456), (1.038, 0.003754, -1.602e-07), (1.13, 0.04274, -1.732e-07), (1.18, 0.1262, -1.818e-07), (-1.173, -3.001, 0.1), (-1.078, -3.147, 0.04512), (-1.147, -3.091, 0.08483), (-1.021, -3.154, 0.03565), (-1.067, -3.125, 0.1165), (-1.096, -3.048, 0.1665), (-1.0, -3.001, 0.2), (-1.0, -3.147, 0.09025), (-1.0, -3.091, 0.1697), (-0.9794, -3.154, 0.03565), (-0.9327, -3.125, 0.1165), (-0.9039, -3.048, 0.1665), (-0.8268, -3.001, 0.1), (-0.9218, -3.147, 0.04512), (-0.8531, -3.091, 0.08483), (-0.9588, -3.154, -1.863e-08), (-0.8655, -3.125, 7.544e-08), (-0.8078, -3.048, 1.346e-07), (-0.8268, -3.001, -0.1), (-0.9218, -3.147, -0.04512), (-0.8531, -3.091, -0.08483), (-0.9794, -3.154, -0.03565), (-0.9327, -3.125, -0.1165), (-0.9039, -3.048, -0.1665), (-1.0, -3.001, -0.2), (-1.0, -3.147, -0.09025), (-1.0, -3.091, -0.1697), (-1.021, -3.154, -0.03565), (-1.067, -3.125, -0.1165), (-1.096, -3.048, -0.1665), (-1.173, -3.001, -0.1), (-1.078, -3.147, -0.04512), (-1.147, -3.091, -0.08483), (-1.041, -3.154, 6.333e-08), (-1.192, -3.048, -1.611e-07), (-1.135, -3.125, -7.544e-08)], [], [(5, 110, 0, 11), (6, 0, 118, 1), (187, 219, 217, 220), (7, 1, 133, 2), (8, 2, 148, 3), (9, 3, 163, 4), (10, 4, 178, 5), (12, 11, 0, 6), (18, 12, 6, 13), (20, 14, 8, 15), (14, 7, 2, 8), (21, 15, 9, 16), (15, 8, 3, 9), (22, 16, 10, 17), (16, 9, 4, 10), (17, 10, 5, 11), (25, 18, 13, 19), (110, 5, 178, 185), (26, 19, 14, 20), (27, 20, 15, 21), (28, 21, 16, 22), (29, 22, 17, 23), (24, 23, 12, 18), (31, 25, 19, 26), (32, 26, 20, 27), (30, 24, 18, 25), (33, 27, 21, 28), (34, 28, 22, 29), (37, 30, 25, 31), (29, 23, 24, 35), (38, 31, 26, 32), (39, 32, 27, 33), (40, 33, 28, 34), (41, 34, 29, 35), (36, 35, 24, 30), (43, 37, 31, 38), (44, 38, 32, 39), (42, 36, 30, 37), (45, 39, 33, 40), (46, 40, 34, 41), (49, 42, 37, 43), (41, 35, 36, 47), (50, 43, 38, 44), (51, 44, 39, 45), (52, 45, 40, 46), (53, 46, 41, 47), (48, 47, 36, 42), (55, 49, 43, 50), (56, 50, 44, 51), (54, 48, 42, 49), (57, 51, 45, 52), (58, 52, 46, 53), (61, 54, 49, 55), (53, 47, 48, 59), (62, 55, 50, 56), (63, 56, 51, 57), (64, 57, 52, 58), (65, 58, 53, 59), (60, 59, 48, 54), (67, 61, 55, 62), (68, 62, 56, 63), (66, 60, 54, 61), (69, 63, 57, 64), (70, 64, 58, 65), (73, 66, 61, 67), (65, 59, 60, 71), (74, 67, 62, 68), (75, 68, 63, 69), (76, 69, 64, 70), (77, 70, 65, 71), (72, 71, 60, 66), (79, 73, 67, 74), (80, 74, 68, 75), (78, 72, 66, 73), (81, 75, 69, 76), (82, 76, 70, 77), (85, 78, 73, 79), (77, 71, 72, 83), (86, 79, 74, 80), (87, 80, 75, 81), (88, 81, 76, 82), (89, 82, 77, 83), (84, 83, 72, 78), (91, 85, 79, 86), (92, 86, 80, 87), (90, 84, 78, 85), (93, 87, 81, 88), (94, 88, 82, 89), (228, 227, 230, 233), (192, 90, 85, 91), (89, 83, 84, 95), (198, 91, 86, 92), (204, 92, 87, 93), (210, 93, 88, 94), (216, 94, 89, 95), (186, 95, 84, 90), (181, 173, 180, 105), (193, 190, 194, 196), (104, 179, 103, 96), (105, 180, 104, 97), (106, 181, 105, 98), (107, 182, 106, 99), (108, 183, 107, 100), (109, 184, 108, 101), (110, 185, 109, 102), (172, 164, 171, 179), (173, 165, 172, 180), (174, 166, 173, 181), (175, 167, 174, 182), (176, 168, 175, 183), (177, 169, 176, 184), (178, 170, 177, 185), (171, 164, 156, 246), (165, 157, 164, 172), (166, 158, 165, 173), (167, 159, 166, 174), (168, 160, 167, 175), (169, 161, 168, 176), (170, 162, 169, 177), (157, 149, 156, 164), (158, 150, 157, 165), (159, 151, 158, 166), (160, 152, 159, 167), (161, 153, 160, 168), (162, 154, 161, 169), (163, 155, 162, 170), (156, 149, 141, 240), (150, 142, 149, 157), (151, 143, 150, 158), (152, 144, 151, 159), (153, 145, 152, 160), (154, 146, 153, 161), (155, 147, 154, 162), (142, 134, 141, 149), (143, 135, 142, 150), (144, 136, 143, 151), (145, 137, 144, 152), (146, 138, 145, 153), (147, 139, 146, 154), (148, 140, 147, 155), (141, 134, 126, 234), (135, 127, 134, 142), (136, 128, 135, 143), (137, 129, 136, 144), (138, 130, 137, 145), (139, 131, 138, 146), (140, 132, 139, 147), (127, 119, 126, 134), (128, 120, 127, 135), (129, 121, 128, 136), (130, 122, 129, 137), (131, 123, 130, 138), (132, 124, 131, 139), (133, 125, 132, 140), (126, 119, 111, 228), (120, 112, 119, 127), (121, 113, 120, 128), (122, 114, 121, 129), (123, 115, 122, 130), (124, 116, 123, 131), (125, 117, 124, 132), (112, 96, 111, 119), (113, 97, 112, 120), (114, 98, 113, 121), (115, 99, 114, 122), (116, 100, 115, 123), (117, 101, 116, 124), (118, 102, 117, 125), (111, 96, 103, 222), (97, 104, 96, 112), (98, 105, 97, 113), (252, 251, 254, 256), (99, 106, 98, 114), (100, 107, 99, 115), (101, 108, 100, 116), (102, 109, 101, 117), (183, 175, 182, 107), (184, 176, 183, 108), (185, 177, 184, 109), (195, 193, 196, 199), (187, 189, 219), (240, 239, 242, 245), (103, 179, 171, 252), (230, 226, 229, 232), (190, 187, 220, 188), (191, 186, 90, 192), (191, 188, 221, 186), (194, 191, 192, 197), (190, 188, 191, 194), (186, 221, 216, 95), (188, 220, 218, 221), (193, 195, 189), (200, 197, 198, 203), (197, 192, 91, 198), (201, 199, 202, 205), (196, 194, 197, 200), (199, 201, 195), (206, 203, 204, 209), (203, 198, 92, 204), (207, 205, 208, 211), (202, 200, 203, 206), (205, 207, 201), (212, 209, 210, 215), (209, 204, 93, 210), (213, 211, 214, 217), (208, 206, 209, 212), (211, 213, 207), (126, 228, 233, 234), (218, 215, 216, 221), (215, 210, 94, 216), (214, 212, 215, 218), (252, 256, 222, 103), (217, 219, 213), (219, 189, 195, 201, 207, 213), (226, 223, 225, 229), (199, 196, 200, 202), (246, 245, 248, 251), (189, 187, 190, 193), (205, 202, 206, 208), (234, 233, 236, 239), (211, 208, 212, 214), (217, 214, 218, 220), (227, 222, 256, 224), (226, 224, 257, 223), (223, 257, 253, 255), (111, 222, 227, 228), (224, 256, 254, 257), (232, 229, 231, 235), (141, 234, 239, 240), (225, 231, 229), (233, 230, 232, 236), (236, 232, 235, 238), (238, 235, 237, 241), (156, 240, 245, 246), (231, 237, 235), (239, 236, 238, 242), (242, 238, 241, 244), (244, 241, 243, 247), (171, 246, 251, 252), (237, 243, 241), (245, 242, 244, 248), (248, 244, 247, 250), (250, 247, 249, 253), (243, 249, 247), (251, 248, 250, 254), (254, 250, 253, 257), (225, 255, 249, 243, 237, 231), (255, 253, 249), (182, 174, 181, 106), (227, 224, 226, 230), (255, 225, 223), (118, 0, 110, 102), (13, 6, 1, 7), (19, 13, 7, 14), (133, 1, 118, 125), (148, 2, 133, 140), (163, 3, 148, 155), (178, 4, 163, 170), (180, 172, 179, 104), (17, 11, 12, 23)])
me_circle_003.polygons.foreach_set('use_smooth', [True] * 260)
me_circle_003.polygons.foreach_set('material_index', [1, 0, 1, 1, 0, 1, 0, 0, 1, 1, 0, 0, 1, 1, 0, 1, 0, 0, 1, 0, 1, 0, 1, 1, 0, 0, 1, 0, 1, 1, 0, 1, 0, 1, 0, 0, 1, 1, 0, 1, 0, 0, 1, 0, 1, 0, 1, 1, 0, 0, 1, 0, 1, 1, 0, 1, 0, 1, 0, 0, 1, 1, 0, 1, 0, 0, 1, 0, 1, 0, 1, 1, 0, 0, 1, 0, 1, 1, 0, 1, 0, 1, 0, 0, 1, 1, 0, 1, 0, 0, 0, 1, 0, 1, 0, 1, 1, 0, 0, 1, 0, 1, 0, 1, 0, 1, 0, 1, 0, 1, 0, 1, 0, 1, 0, 1, 0, 1, 0, 0, 1, 0, 1, 0, 1, 0, 1, 0, 1, 0, 1, 0, 1, 1, 0, 1, 0, 1, 0, 1, 0, 1, 0, 1, 0, 1, 0, 0, 1, 0, 1, 0, 1, 0, 1, 0, 1, 0, 1, 0, 1, 1, 0, 1, 0, 1, 0, 1, 0, 1, 0, 0, 1, 0, 1, 0, 1, 0, 1, 1, 0, 0, 1, 1, 1, 0, 0, 1, 1, 1, 0, 0, 0, 1, 0, 0, 0, 1, 0, 1, 1, 0, 0, 1, 0, 0, 0, 1, 1, 0, 1, 1, 0, 0, 0, 1, 1, 0, 0, 1, 1, 0, 1, 0, 1, 0, 0, 1, 0, 0, 0, 0, 0, 1, 0, 1, 1, 1, 0, 0, 0, 0, 0, 0, 1, 1, 0, 0, 0, 1, 0, 1, 1, 0, 0, 1, 0, 1, 0, 0])
_uv = me_circle_003.uv_layers.new(name='UVMap')
_uv.uv.foreach_set('vector', [0.05882, 0.8333, 0.05515, 0.9167, 0.05882, 1.0, 0.1176, 0.9167, 0.1176, 0.08333, 0.05882, 0.0, 0.05515, 0.08333, 0.05882, 0.1667, 1.0, 0.3917, 1.0, 0.4783, 1.0, 0.5994, 1.0, 0.6105, 0.1176, 0.25, 0.05882, 0.1667, 0.05515, 0.25, 0.05882, 0.3333, 0.1176, 0.4167, 0.05882, 0.3333, 0.05515, 0.4167, 0.05882, 0.5, 0.1176, 0.5833, 0.05882, 0.5, 0.05515, 0.5833, 0.05882, 0.6667, 0.1176, 0.75, 0.05882, 0.6667, 0.05515, 0.75, 0.05882, 0.8333, 0.1765, 1.0, 0.1176, 0.9167, 0.05882, 0.0, 0.1176, 0.08333, 0.2353, 0.08333, 0.1765, 0.0, 0.1176, 0.08333, 0.1765, 0.1667, 0.2353, 0.4167, 0.1765, 0.3333, 0.1176, 0.4167, 0.1765, 0.5, 0.1765, 0.3333, 0.1176, 0.25, 0.05882, 0.3333, 0.1176, 0.4167, 0.2353, 0.5833, 0.1765, 0.5, 0.1176, 0.5833, 0.1765, 0.6667, 0.1765, 0.5, 0.1176, 0.4167, 0.05882, 0.5, 0.1176, 0.5833, 0.2353, 0.75, 0.1765, 0.6667, 0.1176, 0.75, 0.1765, 0.8333, 0.1765, 0.6667, 0.1176, 0.5833, 0.05882, 0.6667, 0.1176, 0.75, 0.1765, 0.8333, 0.1176, 0.75, 0.05882, 0.8333, 0.1176, 0.9167, 0.2941, 0.1667, 0.2353, 0.08333, 0.1765, 0.1667, 0.2353, 0.25, 0.05515, 0.9167, 0.05882, 0.8333, 0.05515, 0.75, 0.05147, 0.8333, 0.2941, 0.3333, 0.2353, 0.25, 0.1765, 0.3333, 0.2353, 0.4167, 0.2941, 0.5, 0.2353, 0.4167, 0.1765, 0.5, 0.2353, 0.5833, 0.2941, 0.6667, 0.2353, 0.5833, 0.1765, 0.6667, 0.2353, 0.75, 0.2941, 0.8333, 0.2353, 0.75, 0.1765, 0.8333, 0.2353, 0.9167, 0.2941, 1.0, 0.2353, 0.9167, 0.1765, 0.0, 0.2353, 0.08333, 0.3529, 0.25, 0.2941, 0.1667, 0.2353, 0.25, 0.2941, 0.3333, 0.3529, 0.4167, 0.2941, 0.3333, 0.2353, 0.4167, 0.2941, 0.5, 0.3529, 0.08333, 0.2941, 0.0, 0.2353, 0.08333, 0.2941, 0.1667, 0.3529, 0.5833, 0.2941, 0.5, 0.2353, 0.5833, 0.2941, 0.6667, 0.3529, 0.75, 0.2941, 0.6667, 0.2353, 0.75, 0.2941, 0.8333, 0.4118, 0.1667, 0.3529, 0.08333, 0.2941, 0.1667, 0.3529, 0.25, 0.2941, 0.8333, 0.2353, 0.9167, 0.2941, 1.0, 0.3529, 0.9167, 0.4118, 0.3333, 0.3529, 0.25, 0.2941, 0.3333, 0.3529, 0.4167, 0.4118, 0.5, 0.3529, 0.4167, 0.2941, 0.5, 0.3529, 0.5833, 0.4118, 0.6667, 0.3529, 0.5833, 0.2941, 0.6667, 0.3529, 0.75, 0.4118, 0.8333, 0.3529, 0.75, 0.2941, 0.8333, 0.3529, 0.9167, 0.4118, 1.0, 0.3529, 0.9167, 0.2941, 0.0, 0.3529, 0.08333, 0.4706, 0.25, 0.4118, 0.1667, 0.3529, 0.25, 0.4118, 0.3333, 0.4706, 0.4167, 0.4118, 0.3333, 0.3529, 0.4167, 0.4118, 0.5, 0.4706, 0.08333, 0.4118, 0.0, 0.3529, 0.08333, 0.4118, 0.1667, 0.4706, 0.5833, 0.4118, 0.5, 0.3529, 0.5833, 0.4118, 0.6667, 0.4706, 0.75, 0.4118, 0.6667, 0.3529, 0.75, 0.4118, 0.8333, 0.5294, 0.1667, 0.4706, 0.08333, 0.4118, 0.1667, 0.4706, 0.25, 0.4118, 0.8333, 0.3529, 0.9167, 0.4118, 1.0, 0.4706, 0.9167, 0.5294, 0.3333, 0.4706, 0.25, 0.4118, 0.3333, 0.4706, 0.4167, 0.5294, 0.5, 0.4706, 0.4167, 0.4118, 0.5, 0.4706, 0.5833, 0.5294, 0.6667, 0.4706, 0.5833, 0.4118, 0.6667, 0.4706, 0.75, 0.5294, 0.8333, 0.4706, 0.75, 0.4118, 0.8333, 0.4706, 0.9167, 0.5294, 1.0, 0.4706, 0.9167, 0.4118, 0.0, 0.4706, 0.08333, 0.5882, 0.25, 0.5294, 0.1667, 0.4706, 0.25, 0.5294, 0.3333, 0.5882, 0.4167, 0.5294, 0.3333, 0.4706, 0.4167, 0.5294, 0.5, 0.5882, 0.08333, 0.5294, 0.0, 0.4706, 0.08333, 0.5294, 0.1667, 0.5882, 0.5833, 0.5294, 0.5, 0.4706, 0.5833, 0.5294, 0.6667, 0.5882, 0.75, 0.5294, 0.6667, 0.4706, 0.75, 0.5294, 0.8333, 0.6471, 0.1667, 0.5882, 0.08333, 0.5294, 0.1667, 0.5882, 0.25, 0.5294, 0.8333, 0.4706, 0.9167, 0.5294, 1.0, 0.5882, 0.9167, 0.6471, 0.3333, 0.5882, 0.25, 0.5294, 0.3333, 0.5882, 0.4167, 0.6471, 0.5, 0.5882, 0.4167, 0.5294, 0.5, 0.5882, 0.5833, 0.6471, 0.6667, 0.5882, 0.5833, 0.5294, 0.6667, 0.5882, 0.75, 0.6471, 0.8333, 0.5882, 0.75, 0.5294, 0.8333, 0.5882, 0.9167, 0.6471, 1.0, 0.5882, 0.9167, 0.5294, 0.0, 0.5882, 0.08333, 0.7059, 0.25, 0.6471, 0.1667, 0.5882, 0.25, 0.6471, 0.3333, 0.7059, 0.4167, 0.6471, 0.3333, 0.5882, 0.4167, 0.6471, 0.5, 0.7059, 0.08333, 0.6471, 0.0, 0.5882, 0.08333, 0.6471, 0.1667, 0.7059, 0.5833, 0.6471, 0.5, 0.5882, 0.5833, 0.6471, 0.6667, 0.7059, 0.75, 0.6471, 0.6667, 0.5882, 0.75, 0.6471, 0.8333, 0.7647, 0.1667, 0.7059, 0.08333, 0.6471, 0.1667, 0.7059, 0.25, 0.6471, 0.8333, 0.5882, 0.9167, 0.6471, 1.0, 0.7059, 0.9167, 0.7647, 0.3333, 0.7059, 0.25, 0.6471, 0.3333, 0.7059, 0.4167, 0.7647, 0.5, 0.7059, 0.4167, 0.6471, 0.5, 0.7059, 0.5833, 0.7647, 0.6667, 0.7059, 0.5833, 0.6471, 0.6667, 0.7059, 0.75, 0.7647, 0.8333, 0.7059, 0.75, 0.6471, 0.8333, 0.7059, 0.9167, 0.7647, 1.0, 0.7059, 0.9167, 0.6471, 0.0, 0.7059, 0.08333, 0.8235, 0.25, 0.7647, 0.1667, 0.7059, 0.25, 0.7647, 0.3333, 0.8235, 0.4167, 0.7647, 0.3333, 0.7059, 0.4167, 0.7647, 0.5, 0.8235, 0.08333, 0.7647, 0.0, 0.7059, 0.08333, 0.7647, 0.1667, 0.8235, 0.5833, 0.7647, 0.5, 0.7059, 0.5833, 0.7647, 0.6667, 0.8235, 0.75, 0.7647, 0.6667, 0.7059, 0.75, 0.7647, 0.8333, 0.8824, 0.1667, 0.8235, 0.08333, 0.7647, 0.1667, 0.8235, 0.25, 0.7647, 0.8333, 0.7059, 0.9167, 0.7647, 1.0, 0.8235, 0.9167, 0.8824, 0.3333, 0.8235, 0.25, 0.7647, 0.3333, 0.8235, 0.4167, 0.8824, 0.5, 0.8235, 0.4167, 0.7647, 0.5, 0.8235, 0.5833, 0.8824, 0.6667, 0.8235, 0.5833, 0.7647, 0.6667, 0.8235, 0.75, 0.8824, 0.8333, 0.8235, 0.75, 0.7647, 0.8333, 0.8235, 0.9167, 0.8824, 1.0, 0.8235, 0.9167, 0.7647, 0.0, 0.8235, 0.08333, 0.9412, 0.25, 0.8824, 0.1667, 0.8235, 0.25, 0.8824, 0.3333, 0.9412, 0.4167, 0.8824, 0.3333, 0.8235, 0.4167, 0.8824, 0.5, 0.9412, 0.08333, 0.8824, 0.0, 0.8235, 0.08333, 0.8824, 0.1667, 0.9412, 0.5833, 0.8824, 0.5, 0.8235, 0.5833, 0.8824, 0.6667, 0.9412, 0.75, 0.8824, 0.6667, 0.8235, 0.75, 0.8824, 0.8333, 0.002861, 0.1667, 0.001974, 0.08333, 0.001179, 0.1667, 0.00198, 0.25, 0.9531, 0.1667, 0.9412, 0.08333, 0.8824, 0.1667, 0.9412, 0.25, 0.8824, 0.8333, 0.8235, 0.9167, 0.8824, 1.0, 0.9412, 0.9167, 0.9487, 0.3333, 0.9412, 0.25, 0.8824, 0.3333, 0.9412, 0.4167, 0.9487, 0.5, 0.9412, 0.4167, 0.8824, 0.5, 0.9412, 0.5833, 0.9531, 0.6667, 0.9412, 0.5833, 0.8824, 0.6667, 0.9412, 0.75, 0.9569, 0.8333, 0.9412, 0.75, 0.8824, 0.8333, 0.9412, 0.9167, 0.9569, 1.0, 0.9412, 0.9167, 0.8824, 0.0, 0.9412, 0.08333, 0.02206, 0.8333, 0.01838, 0.75, 0.01471, 0.8333, 0.01838, 0.9167, 1.0, 0.3139, 1.0, 0.2171, 0.9807, 0.1667, 1.0, 0.3003, 0.01103, 0.9167, 0.007353, 0.8333, 0.003676, 0.9167, 0.007353, 1.0, 0.01838, 0.9167, 0.01471, 0.8333, 0.01103, 0.9167, 0.01471, 1.0, 0.02574, 0.9167, 0.02206, 0.8333, 0.01838, 0.9167, 0.02206, 1.0, 0.03309, 0.9167, 0.02941, 0.8333, 0.02574, 0.9167, 0.02941, 1.0, 0.04044, 0.9167, 0.03676, 0.8333, 0.03309, 0.9167, 0.03676, 1.0, 0.04779, 0.9167, 0.04412, 0.8333, 0.04044, 0.9167, 0.04412, 1.0, 0.05515, 0.9167, 0.05147, 0.8333, 0.04779, 0.9167, 0.05147, 1.0, 0.01103, 0.75, 0.007353, 0.6667, 0.003676, 0.75, 0.007353, 0.8333, 0.01838, 0.75, 0.01471, 0.6667, 0.01103, 0.75, 0.01471, 0.8333, 0.02574, 0.75, 0.02206, 0.6667, 0.01838, 0.75, 0.02206, 0.8333, 0.03309, 0.75, 0.02941, 0.6667, 0.02574, 0.75, 0.02941, 0.8333, 0.04044, 0.75, 0.03676, 0.6667, 0.03309, 0.75, 0.03676, 0.8333, 0.04779, 0.75, 0.04412, 0.6667, 0.04044, 0.75, 0.04412, 0.8333, 0.05515, 0.75, 0.05147, 0.6667, 0.04779, 0.75, 0.05147, 0.8333, 0.003676, 0.75, 0.007353, 0.6667, 0.003676, 0.5833, 0.002861, 0.6667, 0.01471, 0.6667, 0.01103, 0.5833, 0.007353, 0.6667, 0.01103, 0.75, 0.02206, 0.6667, 0.01838, 0.5833, 0.01471, 0.6667, 0.01838, 0.75, 0.02941, 0.6667, 0.02574, 0.5833, 0.02206, 0.6667, 0.02574, 0.75, 0.03676, 0.6667, 0.03309, 0.5833, 0.02941, 0.6667, 0.03309, 0.75, 0.04412, 0.6667, 0.04044, 0.5833, 0.03676, 0.6667, 0.04044, 0.75, 0.05147, 0.6667, 0.04779, 0.5833, 0.04412, 0.6667, 0.04779, 0.75, 0.01103, 0.5833, 0.007353, 0.5, 0.003676, 0.5833, 0.007353, 0.6667, 0.01838, 0.5833, 0.01471, 0.5, 0.01103, 0.5833, 0.01471, 0.6667, 0.02574, 0.5833, 0.02206, 0.5, 0.01838, 0.5833, 0.02206, 0.6667, 0.03309, 0.5833, 0.02941, 0.5, 0.02574, 0.5833, 0.02941, 0.6667, 0.04044, 0.5833, 0.03676, 0.5, 0.03309, 0.5833, 0.03676, 0.6667, 0.04779, 0.5833, 0.04412, 0.5, 0.04044, 0.5833, 0.04412, 0.6667, 0.05515, 0.5833, 0.05147, 0.5, 0.04779, 0.5833, 0.05147, 0.6667, 0.003676, 0.5833, 0.007353, 0.5, 0.003676, 0.4167, 0.002869, 0.5, 0.01471, 0.5, 0.01103, 0.4167, 0.007353, 0.5, 0.01103, 0.5833, 0.02206, 0.5, 0.01838, 0.4167, 0.01471, 0.5, 0.01838, 0.5833, 0.02941, 0.5, 0.02574, 0.4167, 0.02206, 0.5, 0.02574, 0.5833, 0.03676, 0.5, 0.03309, 0.4167, 0.02941, 0.5, 0.03309, 0.5833, 0.04412, 0.5, 0.04044, 0.4167, 0.03676, 0.5, 0.04044, 0.5833, 0.05147, 0.5, 0.04779, 0.4167, 0.04412, 0.5, 0.04779, 0.5833, 0.01103, 0.4167, 0.007353, 0.3333, 0.003676, 0.4167, 0.007353, 0.5, 0.01838, 0.4167, 0.01471, 0.3333, 0.01103, 0.4167, 0.01471, 0.5, 0.02574, 0.4167, 0.02206, 0.3333, 0.01838, 0.4167, 0.02206, 0.5, 0.03309, 0.4167, 0.02941, 0.3333, 0.02574, 0.4167, 0.02941, 0.5, 0.04044, 0.4167, 0.03676, 0.3333, 0.03309, 0.4167, 0.03676, 0.5, 0.04779, 0.4167, 0.04412, 0.3333, 0.04044, 0.4167, 0.04412, 0.5, 0.05515, 0.4167, 0.05147, 0.3333, 0.04779, 0.4167, 0.05147, 0.5, 0.003676, 0.4167, 0.007353, 0.3333, 0.003676, 0.25, 0.002869, 0.3333, 0.01471, 0.3333, 0.01103, 0.25, 0.007353, 0.3333, 0.01103, 0.4167, 0.02206, 0.3333, 0.01838, 0.25, 0.01471, 0.3333, 0.01838, 0.4167, 0.02941, 0.3333, 0.02574, 0.25, 0.02206, 0.3333, 0.02574, 0.4167, 0.03676, 0.3333, 0.03309, 0.25, 0.02941, 0.3333, 0.03309, 0.4167, 0.04412, 0.3333, 0.04044, 0.25, 0.03676, 0.3333, 0.04044, 0.4167, 0.05147, 0.3333, 0.04779, 0.25, 0.04412, 0.3333, 0.04779, 0.4167, 0.01103, 0.25, 0.007353, 0.1667, 0.003676, 0.25, 0.007353, 0.3333, 0.01838, 0.25, 0.01471, 0.1667, 0.01103, 0.25, 0.01471, 0.3333, 0.02574, 0.25, 0.02206, 0.1667, 0.01838, 0.25, 0.02206, 0.3333, 0.03309, 0.25, 0.02941, 0.1667, 0.02574, 0.25, 0.02941, 0.3333, 0.04044, 0.25, 0.03676, 0.1667, 0.03309, 0.25, 0.03676, 0.3333, 0.04779, 0.25, 0.04412, 0.1667, 0.04044, 0.25, 0.04412, 0.3333, 0.05515, 0.25, 0.05147, 0.1667, 0.04779, 0.25, 0.05147, 0.3333, 0.003676, 0.25, 0.007353, 0.1667, 0.003676, 0.08333, 0.002861, 0.1667, 0.01471, 0.1667, 0.01103, 0.08333, 0.007353, 0.1667, 0.01103, 0.25, 0.02206, 0.1667, 0.01838, 0.08333, 0.01471, 0.1667, 0.01838, 0.25, 0.02941, 0.1667, 0.02574, 0.08333, 0.02206, 0.1667, 0.02574, 0.25, 0.03676, 0.1667, 0.03309, 0.08333, 0.02941, 0.1667, 0.03309, 0.25, 0.04412, 0.1667, 0.04044, 0.08333, 0.03676, 0.1667, 0.04044, 0.25, 0.05147, 0.1667, 0.04779, 0.08333, 0.04412, 0.1667, 0.04779, 0.25, 0.01103, 0.08333, 0.007353, 0.0, 0.003676, 0.08333, 0.007353, 0.1667, 0.01838, 0.08333, 0.01471, 0.0, 0.01103, 0.08333, 0.01471, 0.1667, 0.02574, 0.08333, 0.02206, 0.0, 0.01838, 0.08333, 0.02206, 0.1667, 0.03309, 0.08333, 0.02941, 0.0, 0.02574, 0.08333, 0.02941, 0.1667, 0.04044, 0.08333, 0.03676, 0.0, 0.03309, 0.08333, 0.03676, 0.1667, 0.04779, 0.08333, 0.04412, 0.0, 0.04044, 0.08333, 0.04412, 0.1667, 0.05515, 0.08333, 0.05147, 0.0, 0.04779, 0.08333, 0.05147, 0.1667, 0.003676, 0.08333, 0.007353, 1.0, 0.003676, 0.9167, 0.002853, 0.0, 0.01471, 1.0, 0.01103, 0.9167, 0.007353, 0.0, 0.01103, 0.08333, 0.02206, 1.0, 0.01838, 0.9167, 0.01471, 0.0, 0.01838, 0.08333, 0.002853, 0.8333, 0.001974, 0.75, 0.001176, 0.8333, 0.001971, 0.9167, 0.02941, 1.0, 0.02574, 0.9167, 0.02206, 0.0, 0.02574, 0.08333, 0.03676, 1.0, 0.03309, 0.9167, 0.02941, 0.0, 0.03309, 0.08333, 0.04412, 1.0, 0.04044, 0.9167, 0.03676, 0.0, 0.04044, 0.08333, 0.05147, 1.0, 0.04779, 0.9167, 0.04412, 0.0, 0.04779, 0.08333, 0.03676, 0.8333, 0.03309, 0.75, 0.02941, 0.8333, 0.03309, 0.9167, 0.04412, 0.8333, 0.04044, 0.75, 0.03676, 0.8333, 0.04044, 0.9167, 0.05147, 0.8333, 0.04779, 0.75, 0.04412, 0.8333, 0.04779, 0.9167, 1.0, 0.4026, 1.0, 0.3139, 1.0, 0.3003, 1.0, 0.3852, 1.0, 0.3917, 1.0, 0.4076, 1.0, 0.4783, 0.002869, 0.5, 0.001983, 0.4167, 0.001183, 0.5, 0.00198, 0.5833, 0.003676, 0.9167, 0.007353, 0.8333, 0.003676, 0.75, 0.002853, 0.8333, 0.001179, 0.1667, 0.0, 0.2143, 0.0, 0.3107, 0.0, 0.2993, 1.0, 0.2171, 1.0, 0.3917, 1.0, 0.6105, 0.9881, 0.02767, 0.9692, 0.08333, 0.9569, 0.0, 0.9412, 0.08333, 0.9531, 0.1667, 0.9692, 0.08333, 1.0, 0.9936, 0.9705, 0.9167, 0.9569, 0.0, 0.9807, 0.1667, 0.9692, 0.08333, 0.9531, 0.1667, 0.9659, 0.25, 1.0, 0.2171, 0.9881, 0.02767, 0.9692, 0.08333, 0.9807, 0.1667, 0.9569, 1.0, 0.9705, 0.9167, 0.9569, 0.8333, 0.9412, 0.9167, 0.9881, 0.02767, 1.0, 0.6105, 0.9822, 0.8334, 0.9705, 0.9167, 1.0, 0.3139, 1.0, 0.4026, 1.0, 0.4076, 0.9788, 0.3334, 0.9659, 0.25, 0.9487, 0.3333, 0.964, 0.4167, 0.9659, 0.25, 0.9531, 0.1667, 0.9412, 0.25, 0.9487, 0.3333, 1.0, 0.4451, 1.0, 0.3852, 1.0, 0.4258, 1.0, 0.4833, 1.0, 0.3003, 0.9807, 0.1667, 0.9659, 0.25, 0.9788, 0.3334, 1.0, 0.3852, 1.0, 0.4451, 1.0, 0.4026, 0.9788, 0.5, 0.964, 0.4167, 0.9487, 0.5, 0.9659, 0.5833, 0.964, 0.4167, 0.9487, 0.3333, 0.9412, 0.4167, 0.9487, 0.5, 1.0, 0.496, 1.0, 0.4833, 1.0, 0.5552, 1.0, 0.5739, 1.0, 0.4258, 0.9788, 0.3334, 0.964, 0.4167, 0.9788, 0.5, 1.0, 0.4833, 1.0, 0.496, 1.0, 0.4451, 0.9807, 0.6667, 0.9659, 0.5833, 0.9531, 0.6667, 0.9692, 0.75, 0.9659, 0.5833, 0.9487, 0.5, 0.9412, 0.5833, 0.9531, 0.6667, 1.0, 0.5204, 1.0, 0.5739, 1.0, 0.6698, 1.0, 0.5994, 1.0, 0.5552, 0.9788, 0.5, 0.9659, 0.5833, 0.9807, 0.6667, 1.0, 0.5739, 1.0, 0.5204, 1.0, 0.496, 0.003676, 0.25, 0.002861, 0.1667, 0.00198, 0.25, 0.002869, 0.3333, 0.9822, 0.8334, 0.9692, 0.75, 0.9569, 0.8333, 0.9705, 0.9167, 0.9692, 0.75, 0.9531, 0.6667, 0.9412, 0.75, 0.9569, 0.8333, 1.0, 0.6698, 0.9807, 0.6667, 0.9692, 0.75, 0.9822, 0.8334, 0.002853, 0.8333, 0.001971, 0.9167, 0.002853, 1.0, 0.003676, 0.9167, 1.0, 0.5994, 1.0, 0.4783, 1.0, 0.5204, 1.0, 0.4783, 1.0, 0.4076, 1.0, 0.4026, 1.0, 0.4451, 1.0, 0.496, 1.0, 0.5204, 0.0, 0.2143, 0.0, 0.3891, 0.0, 0.4031, 0.0, 0.3107, 1.0, 0.3852, 1.0, 0.3003, 0.9788, 0.3334, 1.0, 0.4258, 0.002861, 0.6667, 0.00198, 0.5833, 0.001179, 0.6667, 0.001974, 0.75, 1.0, 0.4076, 1.0, 0.3917, 1.0, 0.2171, 1.0, 0.3139, 1.0, 0.4833, 1.0, 0.4258, 0.9788, 0.5, 1.0, 0.5552, 0.002869, 0.3333, 0.00198, 0.25, 0.001183, 0.3333, 0.001983, 0.4167, 1.0, 0.5739, 1.0, 0.5552, 0.9807, 0.6667, 1.0, 0.6698, 1.0, 0.5994, 1.0, 0.6698, 0.9822, 0.8334, 1.0, 0.6105, 0.001974, 0.08333, 0.002853, 1.0, 0.001971, 0.9167, 0.0007842, 0.02738, 0.0, 0.2143, 0.0007842, 0.02738, 0.0, 0.6141, 0.0, 0.3891, 0.0, 0.3891, 0.0, 0.6141, 0.0, 0.6035, 0.0, 0.4802, 0.003676, 0.08333, 0.002853, 0.0, 0.001974, 0.08333, 0.002861, 0.1667, 0.0, 0.9937, 0.001971, 0.9167, 0.001176, 0.8333, 0.0, 0.6141, 0.0, 0.2993, 0.0, 0.3107, 0.0, 0.3987, 0.0, 0.384, 0.003676, 0.4167, 0.002869, 0.3333, 0.001983, 0.4167, 0.002869, 0.5, 0.0, 0.4031, 0.0, 0.3987, 0.0, 0.3107, 0.00198, 0.25, 0.001179, 0.1667, 0.0, 0.2993, 0.001183, 0.3333, 0.001183, 0.3333, 0.0, 0.2993, 0.0, 0.384, 0.0, 0.4256, 0.0, 0.4256, 0.0, 0.384, 0.0, 0.4443, 0.0, 0.4836, 0.003676, 0.5833, 0.002869, 0.5, 0.00198, 0.5833, 0.002861, 0.6667, 0.0, 0.3987, 0.0, 0.4443, 0.0, 0.384, 0.001983, 0.4167, 0.001183, 0.3333, 0.0, 0.4256, 0.001183, 0.5, 0.001183, 0.5, 0.0, 0.4256, 0.0, 0.4836, 0.0, 0.5557, 0.0, 0.5557, 0.0, 0.4836, 0.0, 0.4984, 0.0, 0.576, 0.003676, 0.75, 0.002861, 0.6667, 0.001974, 0.75, 0.002853, 0.8333, 0.0, 0.4443, 0.0, 0.4984, 0.0, 0.4836, 0.00198, 0.5833, 0.001183, 0.5, 0.0, 0.5557, 0.001179, 0.6667, 0.001179, 0.6667, 0.0, 0.5557, 0.0, 0.576, 0.0, 0.6715, 0.0, 0.6715, 0.0, 0.576, 0.0, 0.5252, 0.0, 0.6035, 0.0, 0.4984, 0.0, 0.5252, 0.0, 0.576, 0.001974, 0.75, 0.001179, 0.6667, 0.0, 0.6715, 0.001176, 0.8333, 0.001176, 0.8333, 0.0, 0.6715, 0.0, 0.6035, 0.0, 0.6141, 0.0, 0.4031, 0.0, 0.4802, 0.0, 0.5252, 0.0, 0.4984, 0.0, 0.4443, 0.0, 0.3987, 0.0, 0.4802, 0.0, 0.6035, 0.0, 0.5252, 0.02941, 0.8333, 0.02574, 0.75, 0.02206, 0.8333, 0.02574, 0.9167, 0.001974, 0.08333, 0.0007842, 0.02738, 0.0, 0.2143, 0.001179, 0.1667, 0.0, 0.4802, 0.0, 0.4031, 0.0, 0.3891, 0.05515, 0.08333, 0.05882, 1.0, 0.05515, 0.9167, 0.05147, 0.0, 0.1765, 0.1667, 0.1176, 0.08333, 0.05882, 0.1667, 0.1176, 0.25, 0.2353, 0.25, 0.1765, 0.1667, 0.1176, 0.25, 0.1765, 0.3333, 0.05515, 0.25, 0.05882, 0.1667, 0.05515, 0.08333, 0.05147, 0.1667, 0.05515, 0.4167, 0.05882, 0.3333, 0.05515, 0.25, 0.05147, 0.3333, 0.05515, 0.5833, 0.05882, 0.5, 0.05515, 0.4167, 0.05147, 0.5, 0.05515, 0.75, 0.05882, 0.6667, 0.05515, 0.5833, 0.05147, 0.6667, 0.01471, 0.8333, 0.01103, 0.75, 0.007353, 0.8333, 0.01103, 0.9167, 0.1765, 0.8333, 0.1176, 0.9167, 0.1765, 1.0, 0.2353, 0.9167])
me_circle_003.materials.append(mat_material_001)
me_circle_003.materials.append(mat_material_005)
me_circle_003.auto_texspace = False
me_circle_003.update()

# ---- objects
ob_light = bpy.data.objects.new('Light', light_light)
ob_camera = bpy.data.objects.new('Camera', cam_camera)
ob_circle = bpy.data.objects.new('Circle', me_circle_001)
ob_circle_001 = bpy.data.objects.new('Circle.001', me_circle_002)
ob_circle_002 = bpy.data.objects.new('Circle.002', me_circle_003)

# ---- transforms, parenting, visibility, modifiers, constraints
ob_light.location = (0.9911, 1.005, 5.904)
ob_light.rotation_euler = (0.6503, 0.05522, 1.866)
ob_light.lock_rotations_4d = False
ob_light.empty_display_type = 'ARROWS'
ob_light.color = (0.0, 0.0, 0.0, 0.0)
ob_light.lineart.crease_threshold = 0.0
ob_camera.location = (0.7118, -8.046, 14.01)
ob_camera.rotation_euler = (0.4841, -8.093e-08, 0.1284)
ob_camera.lock_rotations_4d = False
ob_camera.empty_display_type = 'ARROWS'
ob_camera.color = (0.0, 0.0, 0.0, 0.0)
ob_camera.display_type = 'WIRE'
ob_camera.lineart.crease_threshold = 0.0
ob_circle.location = (0.0, 0.0, 0.0)
_m = ob_circle.modifiers.new('Subdivision', 'SUBSURF')
_m.levels = 2
ob_circle_001.location = (3.028, -0.3907, -0.002393)
ob_circle_001.rotation_euler = (-0.005483, 0.03022, -0.359)
ob_circle_001.scale = (0.8833, 0.8833, 0.8833)
_m = ob_circle_001.modifiers.new('Subdivision', 'SUBSURF')
_m.levels = 2
ob_circle_002.location = (-3.032, 0.07115, 0.03733)
ob_circle_002.rotation_euler = (-0.01262, -0.04484, 0.5488)
ob_circle_002.scale = (0.8833, 0.8833, 0.8833)
_m = ob_circle_002.modifiers.new('Subdivision', 'SUBSURF')
_m.levels = 2

# ---- collection membership
col_collection.objects.link(ob_light)
col_collection.objects.link(ob_camera)
col_collection.objects.link(ob_circle)
col_collection.objects.link(ob_circle_001)
col_collection.objects.link(ob_circle_002)

# ---- scene / render settings (as saved in the file)
scene.camera = ob_camera
scene.frame_start = 1; scene.frame_end = 250; scene.frame_set(1)
scene.render.engine = 'CYCLES'
scene.render.bake_bias = 0.0
scene.render.bake_samples = 0
scene.cycles.samples = 64
scene.cycles.sampling_pattern = 'TABULATED_SOBOL'
scene.eevee.use_volume_custom_range = False
bpy.context.view_layer.update()

